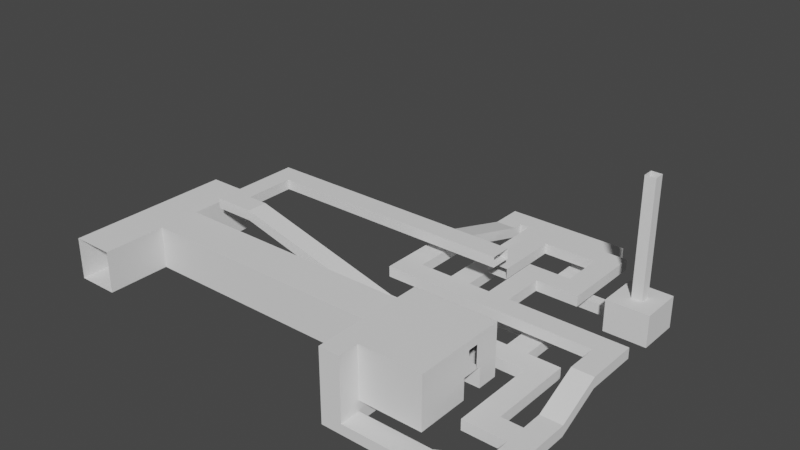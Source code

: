 # Source: Temple.blend  (saved by Blender 3.4.6; exported with 4.5.12 LTS)
import bpy
from mathutils import Matrix  # noqa: F401  (used for matrix-valued properties, if any)

bpy.ops.wm.read_factory_settings(use_empty=True)
scene = bpy.context.scene
scene.name = 'Scene'

# ---- collections
col_collection = bpy.data.collections.new('Collection'); scene.collection.children.link(col_collection)

# ---- world
world_world = bpy.data.worlds.new('World'); scene.world = world_world
world_world.use_nodes = True; world_world.node_tree.nodes.clear()
_N = world_world.node_tree.nodes; _L = world_world.node_tree.links
n0 = _N.new('ShaderNodeOutputWorld'); n0.name = 'World Output'; n0.location = (300, 300)
n1 = _N.new('ShaderNodeBackground'); n1.name = 'Background'; n1.location = (10, 300)
n1.inputs[0].default_value = (0.05088, 0.05088, 0.05088, 1.0)
_L.new(n1.outputs[0], n0.inputs[0])
n0.is_active_output = True
world_world.color = (0.05088, 0.05088, 0.05088)
world_world.use_sun_shadow = False
world_world.sun_shadow_jitter_overblur = 0.0

# ---- meshes
me_cube_001 = bpy.data.meshes.new('Cube.001')
me_cube_001.from_pydata([(-4.0, 1.0, 0.0), (-4.0, -6.0, 0.0), (-4.0, -1.0, 0.0), (-4.0, 3.0, 0.0), (-1.0, 3.0, 0.0), (4.0, -6.0, 0.0), (0.0, 3.0, 0.0), (4.0, 3.0, 0.0), (-1.0, 3.0, 1.0), (0.0, 3.0, 1.0), (-4.0, 1.0, 3.0), (-4.0, -1.0, 3.0), (4.0, 1.0, 0.0), (2.0, 1.0, 0.0), (2.0, -1.0, 0.0), (4.0, -1.0, 0.0), (4.0, 1.0, 2.0), (2.0, 1.0, 2.0), (2.0, -1.0, 2.0), (4.0, -1.0, 2.0), (0.0, -6.0, 0.0), (-1.0, -6.0, 0.0), (-3.0, 1.0, 0.0), (-3.0, -3.0, 0.0), (-4.0, -6.0, 5.0), (-4.0, 3.0, 5.0), (4.0, 3.0, 5.0), (4.0, -6.0, 5.0), (4.0, 0.5, 2.0), (4.0, -0.5, 2.0), (4.0, 0.5, 4.2), (4.0, -0.5, 4.2), (2.9, 0.5, 2.0), (2.9, -0.5, 2.0), (0.0, -6.0, 5.0), (-1.0, -6.0, 5.0), (0.0, -1.0, 5.0), (-1.0, -1.0, 5.0), (-2.0, -3.0, 0.0), (-2.0, -6.0, 0.0), (-2.0, -6.0, 5.0), (-2.0, -3.0, 5.0), (-4.0, -1.5, 5.0), (-2.0, -8.0, 0.0), (-2.0, -8.0, 5.0), (-4.0, -8.0, 0.0), (-4.0, -8.0, 5.0), (-4.0, -6.0, -2.0), (-2.0, -6.0, -2.0), (-2.0, -8.0, -2.0), (-4.0, -8.0, -2.0), (-4.0, -3.0, 0.0), (-4.0, -3.0, -2.0), (-4.0, -3.0, 3.0), (-3.0, -3.0, -2.0), (-2.0, -3.0, -2.0)], [], [(14, 15, 19, 18), (13, 14, 18, 17), (12, 13, 17, 16), (7, 6, 13, 12), (20, 14, 13, 6), (5, 15, 14, 20), (20, 6, 4, 21), (51, 23, 22, 0, 2), (4, 3, 0, 22), (21, 4, 38, 39), (35, 21, 39, 40), (25, 3, 4, 8), (26, 9, 6, 7), (9, 26, 25, 8), (41, 42, 25, 37), (3, 25, 10, 0), (41, 40, 24, 42), (7, 12, 16, 26), (27, 19, 15, 5), (30, 26, 16, 28), (31, 29, 19, 27), (31, 27, 26, 30), (17, 32, 28, 16), (18, 19, 29, 33), (18, 33, 32, 17), (32, 33, 29, 28), (20, 21, 35, 34), (20, 34, 27, 5), (23, 38, 4, 22), (34, 35, 37, 36), (27, 34, 36, 26), (40, 39, 43, 44), (25, 26, 36, 37), (37, 35, 40, 41), (10, 25, 42, 11), (44, 43, 45, 46), (40, 44, 46, 24), (24, 46, 45, 1), (1, 45, 50, 47), (45, 43, 49, 50), (43, 39, 48, 49), (1, 47, 52, 51), (24, 1, 51, 53), (51, 2, 11, 53), (24, 53, 11, 42), (23, 54, 55, 38), (23, 51, 52, 54), (38, 55, 48, 39)])
_uv = me_cube_001.uv_layers.new(name='UVMap')
_uv.uv.foreach_set('vector', [0.0, 0.0, 0.0, 0.0, 0.0, 0.0, 0.0, 0.0, 0.0, 0.0, 0.0, 0.0, 0.0, 0.0, 0.0, 0.0, 0.0, 0.0, 0.0, 0.0, 0.0, 0.0, 0.0, 0.0, 0.0, 0.0, 0.0, 0.0, 0.0, 0.0, 0.0, 0.0, 0.0, 0.0, 0.0, 0.0, 0.0, 0.0, 0.0, 0.0, 0.0, 0.0, 0.0, 0.0, 0.0, 0.0, 0.0, 0.0, 0.0, 0.0, 0.0, 0.0, 0.0, 0.0, 0.0, 0.0, 0.0, 0.0, 0.0, 0.0, 0.0, 0.0, 0.0, 0.0, 0.0, 0.0, 0.0, 0.0, 0.0, 0.0, 0.0, 0.0, 0.0, 0.0, 0.0, 0.0, 0.0, 0.0, 0.0, 0.0, 0.0, 0.0, 0.0, 0.0, 0.0, 0.0, 0.0, 0.0, 0.0, 0.0, 0.0, 0.0, 0.0, 0.0, 0.0, 0.0, 0.0, 0.0, 0.0, 0.0, 0.0, 0.0, 0.0, 0.0, 0.0, 0.0, 0.0, 0.0, 0.0, 0.0, 0.0, 0.0, 0.0, 0.0, 0.0, 0.0, 0.0, 0.0, 0.0, 0.0, 0.0, 0.0, 0.0, 0.0, 0.0, 0.0, 0.0, 0.0, 0.0, 0.0, 0.0, 0.0, 0.0, 0.0, 0.0, 0.0, 0.0, 0.0, 0.0, 0.0, 0.0, 0.0, 0.0, 0.0, 0.0, 0.0, 0.0, 0.0, 0.0, 0.0, 0.0, 0.0, 0.0, 0.0, 0.0, 0.0, 0.0, 0.0, 0.0, 0.0, 0.0, 0.0, 0.0, 0.0, 0.0, 0.0, 0.0, 0.0, 0.0, 0.0, 0.0, 0.0, 0.0, 0.0, 0.0, 0.0, 0.0, 0.0, 0.0, 0.0, 0.0, 0.0, 0.0, 0.0, 0.0, 0.0, 0.0, 0.0, 0.0, 0.0, 0.0, 0.0, 0.0, 0.0, 0.0, 0.0, 0.0, 0.0, 0.0, 0.0, 0.0, 0.0, 0.0, 0.0, 0.0, 0.0, 0.0, 0.0, 0.0, 0.0, 0.0, 0.0, 0.0, 0.0, 0.0, 0.0, 0.0, 0.0, 0.0, 0.0, 0.0, 0.0, 0.0, 0.0, 0.0, 0.0, 0.0, 0.0, 0.0, 0.0, 0.0, 0.0, 0.0, 0.0, 0.0, 0.0, 0.0, 0.0, 0.0, 0.0, 0.0, 0.0, 0.0, 0.0, 0.0, 0.0, 0.0, 0.0, 0.0, 0.0, 0.0, 0.0, 0.0, 0.0, 0.0, 0.0, 0.0, 0.0, 0.0, 0.0, 0.0, 0.0, 0.0, 0.0, 0.0, 0.0, 0.0, 0.0, 0.0, 0.0, 0.0, 0.0, 0.0, 0.0, 0.0, 0.0, 0.0, 0.0, 0.0, 0.0, 0.0, 0.0, 0.0, 0.0, 0.0, 0.0, 0.0, 0.0, 0.0, 0.0, 0.0, 0.0, 0.0, 0.0, 0.0, 0.0, 0.0, 0.0, 0.0, 0.0, 0.0, 0.0, 0.0, 0.0, 0.0, 0.0, 0.0, 0.0, 0.0, 0.0, 0.0, 0.0, 0.0, 0.0, 0.0, 0.0, 0.0, 0.0, 0.0, 0.0, 0.0, 0.0, 0.0, 0.0, 0.0, 0.0, 0.0, 0.0, 0.0, 0.0, 0.0, 0.0, 0.0, 0.0, 0.0, 0.0, 0.0, 0.0, 0.0, 0.0, 0.0, 0.0, 0.0, 0.0, 0.0, 0.0, 0.0, 0.0, 0.0, 0.0, 0.0, 0.0, 0.0, 0.0, 0.0, 0.0, 0.0, 0.0, 0.0, 0.0, 0.0, 0.0, 0.0, 0.0, 0.0, 0.0, 0.0, 0.0, 0.0, 0.0, 0.0, 0.0, 0.0, 0.0, 0.0, 0.0, 0.0, 0.0, 0.0, 0.0, 0.0, 0.0, 0.0, 0.0, 0.0, 0.0])
me_cube_001.update()
me_plane = bpy.data.meshes.new('Plane')
me_plane.from_pydata([(-1.0, 3.0, 0.0), (0.0, 3.0, 0.0), (-1.0, 4.0, 0.0), (0.0, 4.0, 0.0), (0.0, 3.0, 1.0), (0.0, 4.0, 1.0), (-1.0, 3.0, 1.0), (-1.0, 4.0, 1.0), (-1.0, 6.0, 0.0), (0.0, 6.0, 0.0), (0.0, 6.0, 1.0), (-1.0, 6.0, 1.0), (3.0, 4.0, 0.0), (3.0, 4.0, 1.0), (3.0, 6.0, 0.0), (3.0, 6.0, 1.0), (5.0, 4.0, 0.0), (5.0, 4.0, 1.0), (5.0, 6.0, 0.0), (5.0, 6.0, 1.0), (3.0, 9.0, 0.0), (3.0, 9.0, 1.0), (5.0, 9.0, 0.0), (5.0, 9.0, 1.0), (6.0, 4.0, 0.0), (6.0, 4.0, 1.0), (6.0, 6.0, 0.0), (6.0, 6.0, 1.0), (8.0, 4.0, 0.0), (8.0, 4.0, 1.0), (8.0, 6.0, 0.0), (8.0, 6.0, 1.0), (6.0, -2.0, 0.0), (6.0, -2.0, 1.0), (8.0, -2.0, 0.0), (8.0, -2.0, 1.0), (6.0, -4.0, 0.0), (6.0, -4.0, 1.0), (8.0, -4.0, 0.0), (8.0, -4.0, 1.0), (10.0, -2.0, 0.0), (10.0, -2.0, 1.0), (10.0, -4.0, 0.0), (10.0, -4.0, 1.0), (12.0, -2.0, 0.0), (12.0, -2.0, 1.0), (12.0, -4.0, 0.0), (12.0, -4.0, 1.0), (10.0, -6.0, 0.0), (10.0, -6.0, 1.0), (12.0, -6.0, 0.0), (12.0, -6.0, 1.0), (10.0, -8.0, 0.0), (10.0, -8.0, 1.0), (12.0, -8.0, 0.0), (12.0, -8.0, 1.0), (5.0, -6.0, -2.0), (5.0, -6.0, -1.0), (5.0, -8.0, -2.0), (5.0, -8.0, -1.0), (10.0, 0.0, 0.0), (10.0, 0.0, 1.0), (12.0, 0.0, 0.0), (12.0, 0.0, 1.0), (10.0, 4.0, 2.0), (10.0, 4.0, 3.0), (12.0, 4.0, 2.0), (12.0, 4.0, 3.0), (10.0, 7.0, 2.0), (10.0, 7.0, 3.0), (12.0, 7.0, 2.0), (12.0, 7.0, 3.0), (3.0, 11.0, 0.0), (3.0, 11.0, 1.0), (5.0, 11.0, 0.0), (5.0, 11.0, 1.0), (-5.0, 9.0, 0.0), (-5.0, 9.0, 1.0), (-5.0, 11.0, 0.0), (-5.0, 11.0, 1.0), (-7.0, 9.0, 0.0), (-7.0, 9.0, 1.0), (-7.0, 11.0, 0.0), (-7.0, 11.0, 1.0), (-5.0, 4.0, 0.0), (-5.0, 4.0, 1.0), (-5.0, 6.0, 0.0), (-5.0, 6.0, 1.0), (-7.0, 6.0, 0.0), (-7.0, 6.0, 1.0), (-7.0, 4.0, 0.0), (-7.0, 4.0, 1.0), (-9.0, 6.0, 0.0), (-9.0, 6.0, 1.0), (-9.0, 4.0, 0.0), (-9.0, 4.0, 1.0), (-24.0, 6.0, 4.0), (-24.0, 6.0, 5.0), (-24.0, 4.0, 4.0), (-24.0, 4.0, 5.0), (-26.0, 6.0, 4.0), (-26.0, 6.0, 5.0), (-26.0, 4.0, 4.0), (-26.0, 4.0, 5.0), (10.0, 9.0, 2.0), (10.0, 9.0, 3.0), (12.0, 9.0, 2.0), (12.0, 9.0, 3.0), (1.0, 7.0, 2.0), (1.0, 7.0, 3.0), (1.0, 9.0, 2.0), (1.0, 9.0, 3.0), (-1.0, 7.0, 2.0), (-1.0, 7.0, 3.0), (-1.0, 9.0, 2.0), (-1.0, 9.0, 3.0), (1.0, 13.0, 2.0), (1.0, 13.0, 3.0), (-1.0, 14.0, 2.0), (-1.0, 14.0, 3.0), (-8.0, 7.0, 2.0), (-8.0, 7.0, 3.0), (-8.0, 9.0, 2.0), (-8.0, 9.0, 3.0), (1.0, 15.0, 2.0), (1.0, 15.0, 3.0), (-1.0, 15.0, 2.0), (-1.0, 15.0, 3.0), (3.0, 13.0, 2.0), (3.0, 13.0, 3.0), (3.0, 15.0, 2.0), (3.0, 15.0, 3.0), (-10.0, 7.0, 2.0), (-10.0, 7.0, 3.0), (-10.0, 9.0, 2.0), (-10.0, 9.0, 3.0), (-8.0, 16.0, 2.0), (-8.0, 16.0, 3.0), (-10.0, 16.0, 2.0), (-10.0, 16.0, 3.0), (-8.0, 23.0, 0.0), (-8.0, 23.0, 1.0), (-10.0, 23.0, 0.0), (-10.0, 23.0, 1.0), (-8.0, 24.0, 0.0), (-8.0, 24.0, 1.0), (-10.0, 24.0, 0.0), (-10.0, 24.0, 1.0), (-8.0, 26.0, 0.0), (-8.0, 26.0, 1.0), (-10.0, 26.0, 0.0), (-10.0, 26.0, 1.0), (-7.0, 24.0, 0.0), (-7.0, 24.0, 1.0), (-7.0, 26.0, 0.0), (-7.0, 26.0, 1.0), (-5.0, 24.0, 0.0), (-5.0, 24.0, 1.0), (-5.0, 26.0, 0.0), (-5.0, 26.0, 1.0), (5.0, 13.0, 2.0), (5.0, 13.0, 3.0), (5.0, 15.0, 2.0), (5.0, 15.0, 3.0), (3.0, 19.0, 2.0), (3.0, 19.0, 3.0), (5.0, 19.0, 2.0), (5.0, 19.0, 3.0), (3.0, 21.0, 2.0), (3.0, 21.0, 3.0), (5.0, 21.0, 2.0), (5.0, 21.0, 3.0), (-2.0, 19.0, 2.0), (-2.0, 19.0, 3.0), (-2.0, 21.0, 2.0), (-2.0, 21.0, 3.0), (-4.0, 19.0, 2.0), (-4.0, 19.0, 3.0), (-4.0, 21.0, 2.0), (-4.0, 21.0, 3.0), (-2.0, 13.0, 2.0), (-2.0, 13.0, 3.0), (-4.0, 13.0, 2.0), (-4.0, 13.0, 3.0), (0.0, 24.0, 0.0), (0.0, 24.0, 1.0), (0.0, 26.0, 0.0), (0.0, 26.0, 1.0), (2.0, 24.0, 0.0), (2.0, 24.0, 1.0), (2.0, 26.0, 0.0), (2.0, 26.0, 1.0), (0.0, 17.0, 0.0), (0.0, 17.0, 1.0), (2.0, 17.0, 0.0), (2.0, 17.0, 1.0), (0.0, 16.0, 0.0), (0.0, 16.0, 1.0), (2.0, 16.0, 0.0), (2.0, 16.0, 1.0), (7.0, 17.0, 0.0), (7.0, 17.0, 1.0), (7.0, 16.0, 0.0), (7.0, 16.0, 1.0), (-28.0, 6.0, 4.0), (-28.0, 6.0, 5.0), (-28.0, 4.0, 4.0), (-28.0, 4.0, 5.0), (-26.0, 11.0, 4.0), (-26.0, 11.0, 5.0), (-28.0, 11.0, 4.0), (-28.0, 11.0, 5.0), (-26.0, 13.0, 4.0), (-26.0, 13.0, 5.0), (-28.0, 13.0, 4.0), (-28.0, 13.0, 5.0), (-2.0, 11.0, 4.0), (-2.0, 11.0, 5.0), (-2.0, 13.0, 4.0), (-2.0, 13.0, 5.0), (-2.0, -6.0, -2.0), (-2.0, -6.0, -1.0), (-2.0, -8.0, -2.0), (-2.0, -8.0, -1.0)], [], [(0, 1, 3, 2), (3, 1, 4, 5), (5, 4, 6, 7), (2, 7, 6, 0), (2, 3, 9, 8), (7, 2, 84, 85), (9, 3, 12, 14), (5, 7, 11, 10), (9, 10, 11, 8), (5, 10, 15, 13), (3, 5, 13, 12), (10, 9, 14, 15), (13, 15, 19, 17), (14, 18, 22, 20), (14, 12, 16, 18), (12, 13, 17, 16), (18, 16, 24, 26), (23, 21, 73, 75), (15, 14, 20, 21), (19, 15, 21, 23), (18, 19, 23, 22), (25, 27, 31, 29), (16, 17, 25, 24), (17, 19, 27, 25), (19, 18, 26, 27), (28, 29, 31, 30), (27, 26, 30, 31), (26, 24, 28, 30), (29, 28, 34, 35), (32, 33, 37, 36), (28, 24, 32, 34), (25, 29, 35, 33), (24, 25, 33, 32), (36, 37, 39, 38), (34, 32, 36, 38), (38, 39, 43, 42), (33, 35, 39, 37), (40, 42, 46, 44), (34, 38, 42, 40), (35, 34, 40, 41), (39, 35, 41, 43), (45, 44, 46, 47), (40, 44, 62, 60), (43, 41, 45, 47), (43, 47, 51, 49), (51, 50, 54, 55), (47, 46, 50, 51), (42, 43, 49, 48), (46, 42, 48, 50), (52, 53, 55, 54), (50, 48, 52, 54), (53, 52, 58, 59), (49, 51, 55, 53), (58, 56, 220, 222), (49, 53, 59, 57), (48, 49, 57, 56), (52, 48, 56, 58), (60, 62, 66, 64), (41, 40, 60, 61), (45, 41, 61, 63), (44, 45, 63, 62), (64, 66, 70, 68), (61, 60, 64, 65), (63, 61, 65, 67), (62, 63, 67, 66), (71, 69, 105, 107), (65, 64, 68, 69), (67, 65, 69, 71), (66, 67, 71, 70), (73, 72, 74, 75), (21, 20, 76, 77), (20, 22, 74, 72), (22, 23, 75, 74), (20, 72, 78, 76), (73, 21, 77, 79), (72, 73, 79, 78), (81, 80, 82, 83), (76, 78, 82, 80), (82, 78, 156, 152), (79, 77, 81, 83), (83, 153, 157, 79), (82, 152, 153, 83), (77, 76, 86, 87), (2, 8, 86, 84), (8, 11, 87, 86), (11, 7, 85, 87), (80, 81, 89, 88), (80, 88, 86, 76), (81, 77, 87, 89), (85, 84, 90, 91), (91, 90, 94, 95), (85, 91, 89, 87), (84, 86, 88, 90), (93, 95, 99, 97), (89, 91, 95, 93), (88, 89, 93, 92), (90, 88, 92, 94), (96, 97, 101, 100), (92, 93, 97, 96), (94, 92, 96, 98), (95, 94, 98, 99), (100, 101, 209, 208), (98, 96, 100, 102), (99, 98, 102, 103), (97, 99, 103, 101), (105, 104, 106, 107), (70, 71, 107, 106), (68, 70, 106, 104), (68, 104, 110, 108), (111, 109, 113, 115), (69, 68, 108, 109), (105, 69, 109, 111), (104, 105, 111, 110), (115, 113, 121, 123), (109, 108, 112, 113), (108, 110, 114, 112), (114, 110, 116, 118), (118, 116, 124, 126), (111, 115, 119, 117), (115, 114, 118, 119), (110, 111, 117, 116), (121, 120, 132, 133), (113, 112, 120, 121), (112, 114, 122, 120), (114, 115, 123, 122), (124, 125, 127, 126), (119, 118, 126, 127), (117, 119, 127, 125), (125, 124, 130, 131), (131, 130, 164, 165), (117, 125, 131, 129), (116, 117, 129, 128), (124, 116, 128, 130), (133, 132, 134, 135), (120, 122, 134, 132), (123, 135, 139, 137), (123, 121, 133, 135), (139, 138, 142, 143), (135, 134, 138, 139), (122, 123, 137, 136), (134, 122, 136, 138), (142, 140, 144, 146), (138, 136, 140, 142), (136, 137, 141, 140), (137, 139, 143, 141), (145, 147, 151, 149), (140, 141, 145, 144), (141, 143, 147, 145), (143, 142, 146, 147), (148, 149, 151, 150), (147, 146, 150, 151), (146, 144, 148, 150), (145, 149, 155, 153), (153, 155, 159, 157), (144, 145, 153, 152), (149, 148, 154, 155), (148, 144, 152, 154), (158, 156, 184, 186), (78, 79, 157, 156), (154, 152, 156, 158), (155, 154, 158, 159), (160, 161, 163, 162), (130, 128, 160, 162), (128, 129, 161, 160), (129, 131, 163, 161), (164, 166, 170, 168), (162, 163, 167, 166), (130, 162, 166, 164), (163, 131, 165, 167), (169, 168, 170, 171), (164, 168, 174, 172), (167, 165, 169, 171), (166, 167, 171, 170), (174, 175, 179, 178), (165, 164, 172, 173), (169, 165, 173, 175), (168, 169, 175, 174), (177, 176, 178, 179), (172, 174, 178, 176), (176, 177, 183, 182), (175, 173, 177, 179), (177, 173, 181, 183), (173, 172, 180, 181), (172, 176, 182, 180), (185, 187, 191, 189), (159, 158, 186, 187), (157, 159, 187, 185), (156, 157, 185, 184), (188, 189, 191, 190), (185, 189, 195, 193), (186, 184, 188, 190), (187, 186, 190, 191), (193, 195, 199, 197), (184, 185, 193, 192), (188, 184, 192, 194), (189, 188, 194, 195), (196, 197, 199, 198), (192, 193, 197, 196), (194, 192, 196, 198), (194, 198, 202, 200), (198, 199, 203, 202), (195, 194, 200, 201), (199, 195, 201, 203), (205, 207, 206, 204), (102, 100, 204, 206), (103, 102, 206, 207), (101, 103, 207, 205), (209, 211, 215, 213), (101, 205, 211, 209), (205, 204, 210, 211), (204, 100, 208, 210), (212, 213, 215, 214), (209, 213, 219, 217), (210, 208, 212, 214), (211, 210, 214, 215), (208, 209, 217, 216), (212, 208, 216, 218), (213, 212, 218, 219), (56, 57, 221, 220), (57, 59, 223, 221), (59, 58, 222, 223)])
_uv = me_plane.uv_layers.new(name='UVMap')
_uv.uv.foreach_set('vector', [0.08213, 0.7846, 0.08375, 0.7865, 0.07992, 0.7898, 0.0783, 0.7878, 0.1635, 0.9357, 0.1635, 0.9144, 0.172, 0.9144, 0.172, 0.9357, 0.5522, 0.123, 0.5558, 0.1259, 0.5544, 0.1278, 0.5507, 0.1248, 0.1816, 0.9144, 0.1901, 0.9144, 0.1901, 0.9357, 0.1816, 0.9357, 0.0783, 0.7878, 0.07992, 0.7898, 0.07759, 0.7914, 0.07633, 0.789, 0.9793, 0.1864, 0.971, 0.1888, 0.9593, 0.1477, 0.9675, 0.1454, 0.07759, 0.7914, 0.07992, 0.7898, 0.0857, 0.7971, 0.08212, 0.7995, 0.5522, 0.123, 0.5507, 0.1248, 0.5487, 0.1237, 0.55, 0.1214, 0.9906, 0.6065, 0.9991, 0.6065, 0.9991, 0.6172, 0.9906, 0.6172, 0.5522, 0.123, 0.55, 0.1214, 0.5544, 0.114, 0.5577, 0.1163, 0.06373, 0.9144, 0.07227, 0.9144, 0.07227, 0.9464, 0.06373, 0.9464, 0.9991, 0.6065, 0.9906, 0.6065, 0.9906, 0.5745, 0.9991, 0.5745, 0.5577, 0.1163, 0.5544, 0.114, 0.5574, 0.1103, 0.5617, 0.1129, 0.08212, 0.7995, 0.08518, 0.8035, 0.06648, 0.8065, 0.06785, 0.8021, 0.08212, 0.7995, 0.0857, 0.7971, 0.08973, 0.8008, 0.08518, 0.8035, 0.06373, 0.9464, 0.07227, 0.9464, 0.07227, 0.957, 0.06373, 0.957, 0.08518, 0.8035, 0.08973, 0.8008, 0.09809, 0.818, 0.09082, 0.8198, 0.5396, 0.1075, 0.541, 0.1117, 0.5373, 0.1133, 0.5346, 0.1098, 0.9991, 0.5745, 0.9906, 0.5745, 0.9906, 0.5318, 0.9991, 0.5318, 0.5574, 0.1103, 0.5544, 0.114, 0.541, 0.1117, 0.5396, 0.1075, 0.9901, 0.9491, 0.9815, 0.9491, 0.9815, 0.9064, 0.9901, 0.9064, 0.5698, 0.0964, 0.5629, 0.09459, 0.5643, 0.08781, 0.5709, 0.08287, 0.06373, 0.957, 0.07227, 0.957, 0.07227, 0.9891, 0.06373, 0.9891, 0.5617, 0.1129, 0.5574, 0.1103, 0.5629, 0.09459, 0.5698, 0.0964, 0.9815, 0.9491, 0.9901, 0.9491, 0.9901, 0.9811, 0.9815, 0.9811, 0.02694, 0.925, 0.0184, 0.925, 0.0184, 0.9144, 0.02694, 0.9144, 0.9815, 0.9811, 0.9901, 0.9811, 0.9901, 0.9918, 0.9815, 0.9918, 0.09082, 0.8198, 0.09809, 0.818, 0.09896, 0.832, 0.09216, 0.8269, 0.0184, 0.925, 0.02694, 0.925, 0.02694, 0.9997, 0.0184, 0.9997, 0.01787, 0.925, 0.009331, 0.925, 0.009331, 0.9144, 0.01787, 0.9144, 0.09896, 0.832, 0.09809, 0.818, 0.2194, 0.8, 0.2226, 0.8182, 0.5698, 0.0964, 0.5709, 0.08287, 0.6899, 0.09809, 0.6863, 0.1162, 0.01787, 0.9997, 0.009331, 0.9997, 0.009331, 0.925, 0.01787, 0.925, 0.1453, 0.9144, 0.1539, 0.9144, 0.1539, 0.925, 0.1453, 0.925, 0.2226, 0.8182, 0.2194, 0.8, 0.2376, 0.7951, 0.2424, 0.8133, 0.1453, 0.925, 0.1539, 0.925, 0.1539, 0.9464, 0.1453, 0.9464, 0.6863, 0.1162, 0.6899, 0.09809, 0.7107, 0.1038, 0.7047, 0.1222, 0.2262, 0.8571, 0.2547, 0.8536, 0.2538, 0.896, 0.2228, 0.8844, 0.2226, 0.8182, 0.2424, 0.8133, 0.2547, 0.8536, 0.2262, 0.8571, 0.1811, 0.9357, 0.1725, 0.9357, 0.1725, 0.9144, 0.1811, 0.9144, 0.7107, 0.1038, 0.6899, 0.09809, 0.6963, 0.05635, 0.7253, 0.06066, 0.9762, 0.5857, 0.9677, 0.585, 0.9686, 0.5743, 0.9771, 0.5751, 0.2262, 0.8571, 0.2228, 0.8844, 0.1822, 0.8761, 0.1842, 0.8575, 0.7253, 0.06066, 0.6963, 0.05635, 0.6927, 0.02901, 0.7245, 0.01767, 0.7253, 0.06066, 0.7245, 0.01767, 0.8857, 0.003499, 0.8875, 0.05984, 0.98, 0.5432, 0.9715, 0.5424, 0.9725, 0.5318, 0.981, 0.5326, 0.9771, 0.5751, 0.9686, 0.5743, 0.9715, 0.5424, 0.98, 0.5432, 0.1629, 0.9464, 0.1544, 0.9464, 0.1544, 0.9144, 0.1629, 0.9144, 0.2538, 0.896, 0.2547, 0.8536, 0.4159, 0.8544, 0.414, 0.9105, 0.9785, 0.3403, 0.9869, 0.3415, 0.9854, 0.352, 0.977, 0.3508, 0.414, 0.9105, 0.4159, 0.8544, 0.4752, 0.8544, 0.4752, 0.9138, 0.9869, 0.3415, 0.9785, 0.3403, 0.9649, 0.2844, 0.9734, 0.2856, 0.8875, 0.05984, 0.8857, 0.003499, 0.9471, 0.0002642, 0.9471, 0.05984, 0.4752, 0.5347, 0.4159, 0.5347, 0.4159, 0.000267, 0.4752, 0.000267, 0.8875, 0.05984, 0.9471, 0.05984, 0.9471, 0.3807, 0.8875, 0.3807, 0.9785, 0.3538, 0.9869, 0.3526, 0.9734, 0.4084, 0.9649, 0.4096, 0.4752, 0.8544, 0.4159, 0.8544, 0.4159, 0.5347, 0.4752, 0.5347, 0.1842, 0.8575, 0.1822, 0.8761, 0.1158, 0.8706, 0.1139, 0.859, 0.9559, 0.5321, 0.9644, 0.5318, 0.9652, 0.5532, 0.9567, 0.5535, 0.6927, 0.02901, 0.6963, 0.05635, 0.6541, 0.05783, 0.6518, 0.03921, 0.9677, 0.585, 0.9762, 0.5857, 0.9742, 0.607, 0.9657, 0.6062, 0.1139, 0.859, 0.1158, 0.8706, 0.09115, 0.8808, 0.08831, 0.8746, 0.9567, 0.5535, 0.9652, 0.5532, 0.9561, 0.5962, 0.9476, 0.5965, 0.6518, 0.03921, 0.6541, 0.05783, 0.5854, 0.05657, 0.5871, 0.04526, 0.9657, 0.6062, 0.9742, 0.607, 0.981, 0.6505, 0.9725, 0.6497, 0.5633, 0.03554, 0.5606, 0.04154, 0.5546, 0.03826, 0.5576, 0.03257, 0.9476, 0.5965, 0.9561, 0.5962, 0.9577, 0.6389, 0.9492, 0.6392, 0.5871, 0.04526, 0.5854, 0.05657, 0.5606, 0.04154, 0.5633, 0.03554, 0.9725, 0.6497, 0.981, 0.6505, 0.9771, 0.693, 0.9686, 0.6922, 0.9991, 0.7783, 0.9906, 0.7783, 0.9906, 0.7677, 0.9991, 0.7677, 0.03653, 0.9144, 0.04507, 0.9144, 0.04507, 0.9997, 0.03653, 0.9997, 0.06785, 0.8021, 0.06648, 0.8065, 0.06129, 0.8041, 0.06402, 0.8005, 0.9901, 0.9064, 0.9815, 0.9064, 0.9815, 0.8957, 0.9901, 0.8957, 0.06785, 0.8021, 0.06402, 0.8005, 0.06243, 0.7874, 0.06411, 0.7859, 0.5373, 0.1133, 0.541, 0.1117, 0.5373, 0.1277, 0.5357, 0.1261, 0.9906, 0.7783, 0.9991, 0.7783, 0.9991, 0.8637, 0.9906, 0.8637, 0.9815, 0.5745, 0.9901, 0.5745, 0.9901, 0.5852, 0.9815, 0.5852, 0.06411, 0.7859, 0.06243, 0.7874, 0.06156, 0.7857, 0.06303, 0.7841, 0.06156, 0.7857, 0.06243, 0.7874, 0.04494, 0.7917, 0.04351, 0.791, 0.5357, 0.1261, 0.5373, 0.1277, 0.5363, 0.1292, 0.5349, 0.1277, 0.5349, 0.1277, 0.5172, 0.1226, 0.5186, 0.1219, 0.5357, 0.1261, 0.9901, 0.5852, 0.9901, 0.7239, 0.9815, 0.7239, 0.9815, 0.5852, 0.1357, 0.957, 0.1272, 0.957, 0.1272, 0.9144, 0.1357, 0.9144, 0.0783, 0.7878, 0.07633, 0.789, 0.07266, 0.782, 0.07448, 0.781, 0.9906, 0.6172, 0.9991, 0.6172, 0.9991, 0.6599, 0.9906, 0.6599, 0.5487, 0.1237, 0.5507, 0.1248, 0.5468, 0.1324, 0.5449, 0.1314, 0.9901, 0.5745, 0.9815, 0.5745, 0.9815, 0.5318, 0.9901, 0.5318, 0.06303, 0.7841, 0.07161, 0.78, 0.07266, 0.782, 0.06411, 0.7859, 0.5363, 0.1292, 0.5373, 0.1277, 0.5449, 0.1314, 0.5439, 0.1333, 0.9675, 0.1454, 0.9593, 0.1477, 0.9564, 0.1375, 0.9646, 0.1351, 0.9646, 0.1351, 0.9564, 0.1375, 0.9476, 0.1067, 0.9558, 0.1044, 0.5468, 0.1324, 0.5458, 0.1343, 0.5439, 0.1333, 0.5449, 0.1314, 0.07448, 0.781, 0.07266, 0.782, 0.07161, 0.78, 0.07356, 0.779, 0.5409, 0.139, 0.5428, 0.14, 0.5357, 0.1537, 0.5338, 0.1527, 0.5439, 0.1333, 0.5458, 0.1343, 0.5428, 0.14, 0.5409, 0.139, 0.9606, 0.8424, 0.9684, 0.8458, 0.9554, 0.8751, 0.9476, 0.8716, 0.07356, 0.779, 0.07161, 0.78, 0.06885, 0.7741, 0.0708, 0.7732, 0.9606, 0.9475, 0.9684, 0.9509, 0.9597, 0.9704, 0.9519, 0.967, 0.9476, 0.8716, 0.9554, 0.8751, 0.9684, 0.9509, 0.9606, 0.9475, 0.0708, 0.7732, 0.06885, 0.7741, 0.06222, 0.7601, 0.06417, 0.7592, 0.9558, 0.1044, 0.9476, 0.1067, 0.971, 0.0334, 0.9793, 0.03105, 0.09093, 0.9144, 0.09947, 0.9144, 0.09947, 0.9784, 0.09093, 0.9784, 0.06417, 0.7592, 0.06222, 0.7601, 0.06038, 0.7562, 0.06233, 0.7553, 0.9793, 0.03105, 0.971, 0.0334, 0.9652, 0.01287, 0.9734, 0.01053, 0.5338, 0.1527, 0.5357, 0.1537, 0.5337, 0.1575, 0.5318, 0.1565, 0.9815, 0.8845, 0.9901, 0.8845, 0.9901, 0.8952, 0.9815, 0.8952, 0.9686, 0.6922, 0.9771, 0.693, 0.9762, 0.7036, 0.9677, 0.7028, 0.08831, 0.8746, 0.09115, 0.8808, 0.08526, 0.8839, 0.08216, 0.878, 0.08831, 0.8746, 0.08216, 0.878, 0.04521, 0.817, 0.04919, 0.8147, 0.519, 0.09734, 0.5229, 0.09956, 0.5222, 0.1017, 0.5202, 0.1008, 0.9492, 0.6392, 0.9577, 0.6389, 0.9617, 0.7455, 0.9531, 0.7458, 0.5546, 0.03826, 0.5606, 0.04154, 0.5229, 0.09956, 0.519, 0.09734, 0.9901, 0.8845, 0.9815, 0.8845, 0.9815, 0.7778, 0.9901, 0.7778, 0.5202, 0.1008, 0.5222, 0.1017, 0.5144, 0.1022, 0.5139, 0.102, 0.9531, 0.7458, 0.9617, 0.7455, 0.962, 0.7562, 0.9535, 0.7565, 0.04919, 0.8147, 0.04521, 0.817, 0.04647, 0.8134, 0.04855, 0.8125, 0.04647, 0.8134, 0.04521, 0.817, 0.02707, 0.8107, 0.02834, 0.8071, 0.02834, 0.8071, 0.02707, 0.8107, 0.02345, 0.8095, 0.02471, 0.8058, 0.519, 0.09734, 0.5202, 0.1008, 0.5028, 0.1069, 0.5016, 0.1034, 0.9524, 0.4246, 0.9609, 0.4243, 0.9627, 0.4777, 0.9541, 0.478, 0.9901, 0.7778, 0.9815, 0.7778, 0.9815, 0.7245, 0.9901, 0.7245, 0.9563, 0.8312, 0.9648, 0.8308, 0.9652, 0.8415, 0.9567, 0.8418, 0.9535, 0.7565, 0.962, 0.7562, 0.9648, 0.8308, 0.9563, 0.8312, 0.04855, 0.8125, 0.04647, 0.8134, 0.03998, 0.8121, 0.04047, 0.8119, 0.9609, 0.4243, 0.9524, 0.4246, 0.95, 0.3499, 0.9585, 0.3497, 0.9633, 0.499, 0.9548, 0.4993, 0.9545, 0.4886, 0.963, 0.4883, 0.9541, 0.478, 0.9627, 0.4777, 0.963, 0.4883, 0.9545, 0.4886, 0.5016, 0.1034, 0.5028, 0.1069, 0.4993, 0.1081, 0.4981, 0.1046, 0.9548, 0.4993, 0.9633, 0.499, 0.9644, 0.531, 0.9558, 0.5313, 0.1448, 0.957, 0.1363, 0.957, 0.1363, 0.9144, 0.1448, 0.9144, 0.5016, 0.1034, 0.4981, 0.1046, 0.4944, 0.09418, 0.4979, 0.09296, 0.9725, 0.8754, 0.981, 0.8754, 0.981, 0.9075, 0.9725, 0.9075, 0.02345, 0.8095, 0.02707, 0.8107, 0.02329, 0.8216, 0.01966, 0.8203, 0.9855, 0.0002642, 0.994, 0.0008316, 0.9933, 0.01148, 0.9848, 0.01091, 0.04047, 0.8119, 0.03998, 0.8121, 0.04044, 0.8117, 0.04009, 0.8122, 0.5139, 0.102, 0.5143, 0.1024, 0.5137, 0.1107, 0.5125, 0.1106, 0.5139, 0.102, 0.5144, 0.1022, 0.514, 0.1019, 0.5143, 0.1024, 0.9798, 0.08546, 0.9883, 0.08603, 0.994, 0.1613, 0.9855, 0.1607, 0.9848, 0.01091, 0.9933, 0.01148, 0.9883, 0.08603, 0.9798, 0.08546, 0.9585, 0.3497, 0.95, 0.3499, 0.9476, 0.2753, 0.9561, 0.275, 0.04044, 0.8117, 0.03998, 0.8121, 0.03855, 0.8033, 0.03985, 0.8032, 0.04026, 0.7941, 0.03912, 0.7936, 0.04024, 0.7921, 0.04057, 0.7929, 0.03985, 0.8032, 0.03855, 0.8033, 0.03912, 0.7936, 0.04026, 0.7941, 0.9561, 0.275, 0.9476, 0.2753, 0.9558, 0.2003, 0.9644, 0.2, 0.5125, 0.1106, 0.5137, 0.1107, 0.5141, 0.1196, 0.513, 0.1201, 0.5141, 0.1215, 0.5144, 0.1207, 0.5142, 0.1212, 0.5146, 0.121, 0.9644, 0.2, 0.9558, 0.2003, 0.9555, 0.1896, 0.964, 0.1893, 0.513, 0.1201, 0.5141, 0.1196, 0.5144, 0.1207, 0.5141, 0.1215, 0.9855, 0.1607, 0.994, 0.1613, 0.9933, 0.1719, 0.9848, 0.1714, 0.9991, 0.6711, 0.9906, 0.6711, 0.9906, 0.6604, 0.9991, 0.6604, 0.9848, 0.1714, 0.9933, 0.1719, 0.9926, 0.1826, 0.984, 0.182, 0.04057, 0.7929, 0.04024, 0.7921, 0.04078, 0.7927, 0.04039, 0.7924, 0.5141, 0.1215, 0.5146, 0.121, 0.5166, 0.121, 0.5172, 0.1226, 0.5172, 0.1226, 0.5166, 0.121, 0.5172, 0.1203, 0.5186, 0.1219, 0.5136, 0.1228, 0.5141, 0.1215, 0.5172, 0.1226, 0.5168, 0.1239, 0.9906, 0.6711, 0.9991, 0.6711, 0.9991, 0.6924, 0.9906, 0.6924, 0.04078, 0.7927, 0.04024, 0.7921, 0.04351, 0.791, 0.04284, 0.7926, 0.04343, 0.7933, 0.04494, 0.7917, 0.04874, 0.7958, 0.04849, 0.7955, 0.9875, 0.3499, 0.996, 0.3499, 0.996, 0.4887, 0.9875, 0.4887, 0.04284, 0.7926, 0.04351, 0.791, 0.04494, 0.7917, 0.04343, 0.7933, 0.9906, 0.6924, 0.9991, 0.6924, 0.9991, 0.7031, 0.9906, 0.7031, 0.9725, 0.9181, 0.981, 0.9181, 0.981, 0.9288, 0.9725, 0.9288, 0.01966, 0.8203, 0.02329, 0.8216, 0.02203, 0.8252, 0.0184, 0.824, 0.9725, 0.9075, 0.981, 0.9075, 0.981, 0.9181, 0.9725, 0.9181, 0.4979, 0.09296, 0.4944, 0.09418, 0.4932, 0.09069, 0.4967, 0.08947, 0.005154, 0.8153, 0.003891, 0.8189, 0.0002632, 0.8176, 0.001526, 0.814, 0.9725, 0.9288, 0.981, 0.9288, 0.981, 0.9715, 0.9725, 0.9715, 0.01966, 0.8203, 0.0184, 0.824, 0.003891, 0.8189, 0.005154, 0.8153, 0.4932, 0.09069, 0.4944, 0.09418, 0.4805, 0.09905, 0.4793, 0.09556, 0.0728, 0.9784, 0.08133, 0.9784, 0.08133, 0.9891, 0.0728, 0.9891, 0.005154, 0.8153, 0.001526, 0.814, 0.007833, 0.7959, 0.01146, 0.7971, 0.4793, 0.09556, 0.4805, 0.09905, 0.477, 0.1003, 0.4758, 0.09678, 0.9725, 0.9715, 0.981, 0.9715, 0.981, 0.9822, 0.9725, 0.9822, 0.08133, 0.925, 0.0728, 0.925, 0.0728, 0.9144, 0.08133, 0.9144, 0.1181, 0.9144, 0.1267, 0.9144, 0.1267, 0.9677, 0.1181, 0.9677, 0.477, 0.1003, 0.4805, 0.09905, 0.4866, 0.1165, 0.4831, 0.1177, 0.08133, 0.9784, 0.0728, 0.9784, 0.0728, 0.925, 0.08133, 0.925, 0.0456, 0.9784, 0.05413, 0.9784, 0.05413, 0.9891, 0.0456, 0.9891, 0.01146, 0.7971, 0.007833, 0.7959, 0.009094, 0.7923, 0.01272, 0.7935, 0.05413, 0.9784, 0.0456, 0.9784, 0.0456, 0.9144, 0.05413, 0.9144, 0.4831, 0.1177, 0.4866, 0.1165, 0.4878, 0.12, 0.4843, 0.1212, 0.4878, 0.12, 0.4866, 0.1165, 0.5075, 0.1092, 0.5087, 0.1127, 0.08186, 0.9144, 0.0904, 0.9144, 0.0904, 0.9784, 0.08186, 0.9784, 0.01146, 0.7971, 0.01272, 0.7935, 0.03448, 0.8011, 0.03322, 0.8047, 0.5223, 0.1179, 0.5221, 0.1182, 0.5227, 0.1179, 0.5231, 0.1174, 0.9906, 0.7031, 0.9991, 0.7031, 0.9991, 0.7565, 0.9906, 0.7565, 0.5186, 0.1219, 0.5172, 0.1203, 0.5221, 0.1182, 0.5223, 0.1179, 0.1176, 0.9677, 0.1091, 0.9677, 0.1091, 0.9144, 0.1176, 0.9144, 0.008802, 0.925, 0.0002642, 0.925, 0.0002642, 0.9144, 0.008802, 0.9144, 0.5223, 0.1179, 0.5231, 0.1174, 0.5305, 0.1152, 0.5305, 0.1156, 0.04849, 0.7955, 0.04874, 0.7958, 0.04952, 0.7964, 0.0491, 0.7958, 0.9906, 0.7565, 0.9991, 0.7565, 0.9991, 0.7671, 0.9906, 0.7671, 0.5305, 0.1156, 0.5305, 0.1152, 0.5318, 0.1146, 0.5316, 0.1155, 0.036, 0.9997, 0.02746, 0.9997, 0.02746, 0.925, 0.036, 0.925, 0.04952, 0.7964, 0.04874, 0.7958, 0.05706, 0.7982, 0.05706, 0.7986, 0.0002642, 0.925, 0.008802, 0.925, 0.008802, 0.9997, 0.0002642, 0.9997, 0.05466, 0.9144, 0.0632, 0.9144, 0.0632, 0.925, 0.05466, 0.925, 0.036, 0.925, 0.02746, 0.925, 0.02746, 0.9144, 0.036, 0.9144, 0.05706, 0.7986, 0.05706, 0.7982, 0.05827, 0.7982, 0.05846, 0.7992, 0.05706, 0.7986, 0.05846, 0.7992, 0.05719, 0.8028, 0.05601, 0.803, 0.05466, 0.925, 0.0632, 0.925, 0.0632, 0.9891, 0.05466, 0.9891, 0.1085, 0.9784, 0.09999, 0.9784, 0.09999, 0.9144, 0.1085, 0.9144, 0.5318, 0.1146, 0.5305, 0.1152, 0.5294, 0.1109, 0.5306, 0.1111, 0.9906, 0.8749, 0.9906, 0.8643, 0.9991, 0.8643, 0.9991, 0.8749, 0.06233, 0.7553, 0.06038, 0.7562, 0.05946, 0.7542, 0.06141, 0.7533, 0.9734, 0.01053, 0.9652, 0.01287, 0.9622, 0.002609, 0.9705, 0.0002632, 0.5318, 0.1565, 0.5337, 0.1575, 0.5327, 0.1594, 0.5308, 0.1585, 0.5204, 0.1506, 0.5194, 0.1525, 0.5175, 0.1515, 0.5185, 0.1496, 0.5318, 0.1565, 0.5308, 0.1585, 0.5194, 0.1525, 0.5204, 0.1506, 0.9906, 0.8749, 0.9991, 0.8749, 0.9991, 0.939, 0.9906, 0.939, 0.05946, 0.7542, 0.06038, 0.7562, 0.0487, 0.7617, 0.04778, 0.7598, 0.9725, 0.8642, 0.981, 0.8642, 0.981, 0.8749, 0.9725, 0.8749, 0.5204, 0.1506, 0.5185, 0.1496, 0.5333, 0.121, 0.5352, 0.122, 0.04778, 0.7598, 0.0487, 0.7617, 0.04675, 0.7626, 0.04583, 0.7607, 0.9906, 0.939, 0.9991, 0.939, 0.9991, 0.9496, 0.9906, 0.9496, 0.996, 0.3494, 0.9875, 0.3494, 0.9875, 0.1893, 0.996, 0.1893, 0.04675, 0.7626, 0.0487, 0.7617, 0.06249, 0.7909, 0.06055, 0.7918, 0.981, 0.8642, 0.9725, 0.8642, 0.9725, 0.7041, 0.981, 0.7041, 0.9649, 0.4096, 0.9734, 0.4084, 0.9869, 0.5035, 0.9785, 0.5047, 0.8875, 0.3807, 0.9471, 0.3807, 0.9471, 0.9168, 0.8875, 0.9168, 0.9734, 0.2856, 0.9649, 0.2844, 0.9785, 0.1893, 0.9869, 0.1905])
me_plane.update()
me_cube_002 = bpy.data.meshes.new('Cube.002')
me_cube_002.from_pydata([(-2.0, -2.0, 0.0), (-2.0, 2.0, 0.0), (2.0, -2.0, 0.0), (2.0, 2.0, 0.0), (-2.0, 1.0, 0.0), (-2.0, 0.0, 0.0), (-2.0, 0.0, 0.8), (-2.0, 1.0, 0.8), (-2.0, -2.0, 3.0), (-2.0, 2.0, 3.0), (2.0, -2.0, 3.0), (2.0, 2.0, 3.0), (-0.5, 0.5, 3.0), (0.5, 0.5, 3.0), (0.5, -0.5, 3.0), (-0.5, -0.5, 3.0), (-0.5, 0.5, 14.0), (0.5, 0.5, 14.0), (0.5, -0.5, 14.0), (-0.5, -0.5, 14.0), (-1.0, 1.0, 0.0), (-1.0, 0.0, 0.0)], [], [(0, 2, 10, 8), (2, 3, 11, 10), (3, 1, 9, 11), (1, 4, 7, 9), (0, 8, 6, 5), (6, 8, 9, 7), (11, 9, 12, 13), (10, 11, 13, 14), (8, 15, 12, 9), (8, 10, 14, 15), (12, 15, 19, 16), (14, 13, 17, 18), (15, 14, 18, 19), (13, 12, 16, 17), (4, 5, 21, 20), (4, 1, 3, 20), (2, 0, 5, 21), (2, 21, 20, 3)])
_uv = me_cube_002.uv_layers.new(name='UVMap')
_uv.uv.foreach_set('vector', [0.0, 0.0, 0.0, 0.0, 0.0, 0.0, 0.0, 0.0, 0.0, 0.0, 0.0, 0.0, 0.0, 0.0, 0.0, 0.0, 0.0, 0.0, 0.0, 0.0, 0.0, 0.0, 0.0, 0.0, 0.0, 0.0, 0.0, 0.0, 0.0, 0.0, 0.0, 0.0, 0.0, 0.0, 0.0, 0.0, 0.0, 0.0, 0.0, 0.0, 0.0, 0.0, 0.0, 0.0, 0.0, 0.0, 0.0, 0.0, 0.0, 0.0, 0.0, 0.0, 0.0, 0.0, 0.0, 0.0, 0.0, 0.0, 0.0, 0.0, 0.0, 0.0, 0.0, 0.0, 0.0, 0.0, 0.0, 0.0, 0.0, 0.0, 0.0, 0.0, 0.0, 0.0, 0.0, 0.0, 0.0, 0.0, 0.0, 0.0, 0.0, 0.0, 0.0, 0.0, 0.0, 0.0, 0.0, 0.0, 0.0, 0.0, 0.0, 0.0, 0.0, 0.0, 0.0, 0.0, 0.0, 0.0, 0.0, 0.0, 0.0, 0.0, 0.0, 0.0, 0.0, 0.0, 0.0, 0.0, 0.0, 0.0, 0.0, 0.0, 0.0, 0.0, 0.0, 0.0, 0.0, 0.0, 0.0, 0.0, 0.0, 0.0, 0.0, 0.0, 0.0, 0.0, 0.0, 0.0, 0.0, 0.0, 0.0, 0.0, 0.0, 0.0, 0.0, 0.0, 0.0, 0.0, 0.0, 0.0, 0.0, 0.0, 0.0, 0.0])
me_cube_002.update()
me_plane_001 = bpy.data.meshes.new('Plane.001')
me_plane_001.from_pydata([(-18.0, -2.0, 0.0), (6.6, -2.0, 0.0), (-18.0, 2.0, 0.0), (6.6, 2.0, 0.0), (-18.0, 2.0, 4.0), (6.6, 2.0, 4.0), (-18.0, -2.0, 4.0), (6.6, -2.0, 4.0), (-22.0, -2.0, 0.0), (-22.0, 2.0, 0.0), (-22.0, 2.0, 4.0), (-22.0, -2.0, 4.0), (-18.0, -8.0, 0.0), (-18.0, -8.0, 4.0), (-22.0, -8.0, 0.0), (-22.0, -8.0, 4.0), (-18.0, 8.0, 0.0), (-18.0, 8.0, 4.0), (-22.0, 8.0, 0.0), (-22.0, 8.0, 4.0)], [], [(0, 1, 3, 2), (2, 3, 5, 4), (4, 5, 7, 6), (0, 6, 7, 1), (0, 2, 9, 8), (4, 6, 11, 10), (8, 11, 15, 14), (10, 9, 18, 19), (9, 10, 11, 8), (11, 6, 13, 15), (6, 0, 12, 13), (0, 8, 14, 12), (9, 2, 16, 18), (4, 10, 19, 17), (2, 4, 17, 16)])
_uv = me_plane_001.uv_layers.new(name='UVMap')
_uv.uv.foreach_set('vector', [0.0, 0.0, 1.0, 0.0, 1.0, 1.0, 0.0, 1.0, 0.0, 1.0, 1.0, 1.0, 1.0, 1.0, 0.0, 1.0, 0.0, 1.0, 1.0, 1.0, 1.0, 1.0, 0.0, 1.0, 0.0, 0.0, 0.0, 1.0, 1.0, 1.0, 1.0, 0.0, 0.0, 0.0, 0.0, 1.0, 0.0, 1.0, 0.0, 0.0, 0.0, 1.0, 0.0, 1.0, 0.0, 1.0, 0.0, 1.0, 0.0, 0.0, 0.0, 1.0, 0.0, 1.0, 0.0, 0.0, 0.0, 1.0, 0.0, 1.0, 0.0, 1.0, 0.0, 1.0, 0.0, 1.0, 0.0, 1.0, 0.0, 1.0, 0.0, 0.0, 0.0, 1.0, 0.0, 1.0, 0.0, 1.0, 0.0, 1.0, 0.0, 1.0, 0.0, 0.0, 0.0, 0.0, 0.0, 1.0, 0.0, 0.0, 0.0, 0.0, 0.0, 0.0, 0.0, 0.0, 0.0, 1.0, 0.0, 1.0, 0.0, 1.0, 0.0, 1.0, 0.0, 1.0, 0.0, 1.0, 0.0, 1.0, 0.0, 1.0, 0.0, 1.0, 0.0, 1.0, 0.0, 1.0, 0.0, 1.0])
me_plane_001.update()
me_cylinder = bpy.data.meshes.new('Cylinder')
me_cylinder.from_pydata([(-0.5, 1.464, 3.681e-07), (0.5, 1.464, 1.936e-07), (-0.5, 1.436, -0.2856), (0.5, 1.436, -0.2856), (-0.5, 1.352, -0.5602), (0.5, 1.352, -0.5602), (-0.5, 1.217, -0.8133), (0.5, 1.217, -0.8133), (-0.5, 1.035, -1.035), (0.5, 1.035, -1.035), (-0.5, 0.8133, -1.217), (0.5, 0.8133, -1.217), (-0.5, 0.5602, -1.352), (0.5, 0.5602, -1.352), (-0.5, 0.2856, -1.436), (0.5, 0.2856, -1.436), (-0.5, -1.579e-08, -1.464), (0.5, 3.776e-07, -1.464), (-0.5, -0.2856, -1.436), (0.5, -0.2856, -1.436), (-0.5, -0.5602, -1.352), (0.5, -0.5602, -1.352), (-0.5, -0.8133, -1.217), (0.5, -0.8133, -1.217), (-0.5, -1.035, -1.035), (0.5, -1.035, -1.035), (-0.5, -1.217, -0.8133), (0.5, -1.217, -0.8133), (-0.5, -1.352, -0.5602), (0.5, -1.352, -0.5602), (-0.5, -1.436, -0.2856), (0.5, -1.436, -0.2856), (-0.5, -1.464, -6.817e-08), (0.5, -1.464, -1.554e-07), (-0.5, -1.436, 0.2856), (0.5, -1.436, 0.2856), (-0.5, -1.352, 0.5602), (0.5, -1.352, 0.5602), (-0.5, -1.217, 0.8133), (0.5, -1.217, 0.8133), (-0.5, -1.035, 1.035), (0.5, -1.035, 1.035), (-0.5, -0.8133, 1.217), (0.5, -0.8133, 1.217), (-0.5, -0.5602, 1.352), (0.5, -0.5602, 1.352), (-0.5, -0.2856, 1.436), (0.5, -0.2856, 1.436), (-0.5, -4.092e-07, 1.464), (0.5, -1.579e-08, 1.464), (-0.5, 0.2856, 1.436), (0.5, 0.2856, 1.436), (-0.5, 0.5602, 1.352), (0.5, 0.5602, 1.352), (-0.5, 0.8133, 1.217), (0.5, 0.8133, 1.217), (-0.5, 1.035, 1.035), (0.5, 1.035, 1.035), (-0.5, 1.217, 0.8133), (0.5, 1.217, 0.8133), (-0.5, 1.352, 0.5602), (0.5, 1.352, 0.5602), (-0.5, 1.436, 0.2856), (0.5, 1.436, 0.2856), (-0.4758, 1.462, -0.02404), (0.4758, 1.462, -0.02404), (0.4758, 1.438, -0.2616), (-0.4758, 1.438, -0.2616), (-0.4758, 1.341, -0.5815), (0.4758, 1.341, -0.5815), (0.4758, 1.229, -0.792), (-0.4758, 1.229, -0.792), (-0.4758, 1.016, -1.05), (0.4758, 1.016, -1.05), (0.4758, 0.832, -1.202), (-0.4758, 0.832, -1.202), (-0.4758, 0.5371, -1.36), (0.4758, 0.5371, -1.36), (0.4758, 0.3087, -1.429), (-0.4758, 0.3087, -1.429), (-0.4758, -0.02404, -1.462), (0.4758, -0.02404, -1.462), (0.4758, -0.2616, -1.438), (-0.4758, -0.2616, -1.438), (-0.4758, -0.5815, -1.341), (0.4758, -0.5815, -1.341), (0.4758, -0.792, -1.229), (-0.4758, -0.792, -1.229), (-0.4758, -1.05, -1.016), (0.4758, -1.05, -1.016), (0.4758, -1.202, -0.832), (-0.4758, -1.202, -0.832), (-0.4758, -1.36, -0.5371), (0.4758, -1.36, -0.5371), (0.4758, -1.429, -0.3087), (-0.4758, -1.429, -0.3087), (-0.4758, -1.462, 0.02404), (0.4758, -1.462, 0.02404), (0.4758, -1.438, 0.2616), (-0.4758, -1.438, 0.2616), (-0.4758, -1.341, 0.5815), (0.4758, -1.341, 0.5815), (0.4758, -1.229, 0.792), (-0.4758, -1.229, 0.792), (-0.4758, -1.016, 1.05), (0.4758, -1.016, 1.05), (0.4758, -0.832, 1.202), (-0.4758, -0.832, 1.202), (-0.4758, -0.5371, 1.36), (0.4758, -0.5371, 1.36), (0.4758, -0.3087, 1.429), (-0.4758, -0.3087, 1.429), (-0.4758, 0.02404, 1.462), (0.4758, 0.02404, 1.462), (0.4758, 0.2616, 1.438), (-0.4758, 0.2616, 1.438), (-0.4758, 0.5815, 1.341), (0.4758, 0.5815, 1.341), (0.4758, 0.792, 1.229), (-0.4758, 0.792, 1.229), (-0.4758, 1.05, 1.016), (0.4758, 1.05, 1.016), (0.4758, 1.202, 0.832), (-0.4758, 1.202, 0.832), (-0.4758, 1.36, 0.5371), (0.4758, 1.36, 0.5371), (0.4758, 1.429, 0.3087), (-0.4758, 1.429, 0.3087), (-0.4758, 2.245, -0.1012), (0.4758, 2.245, -0.1012), (-0.4758, 2.222, -0.3387), (0.4758, 2.222, -0.3387), (0.4758, 2.035, -0.9526), (-0.4758, 2.035, -0.9526), (-0.4758, 1.923, -1.163), (0.4758, 1.923, -1.163), (0.4758, 1.516, -1.659), (-0.4758, 1.516, -1.659), (-0.4758, 1.331, -1.81), (0.4758, 1.331, -1.81), (0.4758, 0.7656, -2.113), (-0.4758, 0.7656, -2.113), (-0.4758, 0.5372, -2.182), (0.4758, 0.5372, -2.182), (0.4758, -0.1012, -2.245), (-0.4758, -0.1012, -2.245), (-0.4758, -0.3387, -2.222), (0.4758, -0.3387, -2.222), (0.4758, -0.9526, -2.035), (-0.4758, -0.9526, -2.035), (-0.4758, -1.163, -1.923), (0.4758, -1.163, -1.923), (0.4758, -1.659, -1.516), (-0.4758, -1.659, -1.516), (-0.4758, -1.81, -1.331), (0.4758, -1.81, -1.331), (0.4758, -2.113, -0.7656), (-0.4758, -2.113, -0.7656), (-0.4758, -2.182, -0.5372), (0.4758, -2.182, -0.5372), (0.4758, -2.245, 0.1012), (-0.4758, -2.245, 0.1012), (-0.4758, -2.222, 0.3387), (0.4758, -2.222, 0.3387), (0.4758, -2.035, 0.9526), (-0.4758, -2.035, 0.9526), (-0.4758, -1.923, 1.163), (0.4758, -1.923, 1.163), (0.4758, -1.516, 1.659), (-0.4758, -1.516, 1.659), (-0.4758, -1.331, 1.81), (0.4758, -1.331, 1.81), (0.4758, -0.7656, 2.113), (-0.4758, -0.7656, 2.113), (-0.4758, -0.5372, 2.182), (0.4758, -0.5372, 2.182), (0.4758, 0.1012, 2.245), (-0.4758, 0.1012, 2.245), (-0.4758, 0.3387, 2.222), (0.4758, 0.3387, 2.222), (0.4758, 0.9526, 2.035), (-0.4758, 0.9526, 2.035), (-0.4758, 1.163, 1.923), (0.4758, 1.163, 1.923), (0.4758, 1.659, 1.516), (-0.4758, 1.659, 1.516), (-0.4758, 1.81, 1.331), (0.4758, 1.81, 1.331), (0.4758, 2.113, 0.7656), (-0.4758, 2.113, 0.7656), (-0.4758, 2.182, 0.5372), (0.4758, 2.182, 0.5372), (-0.4303, -1.045, 1.086), (0.4303, -1.045, 1.086), (0.4303, -1.487, 1.624), (-0.4303, -1.487, 1.624), (-0.4303, 1.507, -0.0285), (0.4303, 1.507, -0.0285), (0.4303, 2.2, -0.09673), (-0.4303, 2.2, -0.09673), (-0.4303, 0.603, 1.381), (0.4303, 0.603, 1.381), (0.4303, 0.9311, 1.995), (-0.4303, 0.9311, 1.995), (-0.4303, 0.5503, -1.403), (0.4303, 0.5503, -1.403), (0.4303, 0.7524, -2.069), (-0.4303, 0.7524, -2.069), (-0.4303, -1.403, -0.5503), (0.4303, -1.403, -0.5503), (0.4303, -2.069, -0.7524), (-0.4303, -2.069, -0.7524), (-0.4303, -0.0285, -1.507), (0.4303, -0.0285, -1.507), (0.4303, -0.09673, -2.2), (-0.4303, -0.09673, -2.2), (-0.4303, 1.086, 1.045), (0.4303, 1.086, 1.045), (0.4303, 1.624, 1.487), (-0.4303, 1.624, 1.487), (-0.4303, 1.381, -0.603), (0.4303, 1.381, -0.603), (0.4303, 1.995, -0.9311), (-0.4303, 1.995, -0.9311), (-0.4303, -0.5503, 1.403), (0.4303, -0.5503, 1.403), (0.4303, -0.7524, 2.069), (-0.4303, -0.7524, 2.069), (-0.4303, -1.507, 0.0285), (0.4303, -1.507, 0.0285), (0.4303, -2.2, 0.09673), (-0.4303, -2.2, 0.09673), (-0.4303, -0.603, -1.381), (0.4303, -0.603, -1.381), (0.4303, -0.9311, -1.995), (-0.4303, -0.9311, -1.995), (-0.4303, 1.403, 0.5503), (0.4303, 1.403, 0.5503), (0.4303, 2.069, 0.7524), (-0.4303, 2.069, 0.7524), (-0.4303, 1.045, -1.086), (0.4303, 1.045, -1.086), (0.4303, 1.487, -1.624), (-0.4303, 1.487, -1.624), (-0.4303, 0.0285, 1.507), (0.4303, 0.0285, 1.507), (0.4303, 0.09673, 2.2), (-0.4303, 0.09673, 2.2), (-0.4303, -1.381, 0.603), (0.4303, -1.381, 0.603), (0.4303, -1.995, 0.9311), (-0.4303, -1.995, 0.9311), (-0.4303, -1.086, -1.045), (0.4303, -1.086, -1.045), (0.4303, -1.624, -1.487), (-0.4303, -1.624, -1.487), (0.4303, -0.8961, 1.208), (-0.4303, -0.8961, 1.208), (-0.4303, -1.338, 1.746), (0.4303, -1.338, 1.746), (-0.4303, 1.488, -0.2207), (0.4303, 1.488, -0.2207), (-0.4303, 2.181, -0.2889), (0.4303, 2.181, -0.2889), (0.4303, 0.7733, 1.29), (-0.4303, 0.7733, 1.29), (-0.4303, 1.101, 1.904), (0.4303, 1.101, 1.904), (0.4303, 0.3655, -1.459), (-0.4303, 0.3655, -1.459), (-0.4303, 0.5675, -2.125), (0.4303, 0.5675, -2.125), (0.4303, -1.459, -0.3655), (-0.4303, -1.459, -0.3655), (-0.4303, -2.125, -0.5675), (0.4303, -2.125, -0.5675), (0.4303, -0.2207, -1.488), (-0.4303, -0.2207, -1.488), (-0.4303, -0.2889, -2.181), (0.4303, -0.2889, -2.181), (0.4303, 1.208, 0.8961), (-0.4303, 1.208, 0.8961), (-0.4303, 1.746, 1.338), (0.4303, 1.746, 1.338), (0.4303, 1.29, -0.7733), (-0.4303, 1.29, -0.7733), (-0.4303, 1.904, -1.101), (0.4303, 1.904, -1.101), (0.4303, -0.3655, 1.459), (-0.4303, -0.3655, 1.459), (-0.4303, -0.5675, 2.125), (0.4303, -0.5675, 2.125), (0.4303, -1.488, 0.2207), (-0.4303, -1.488, 0.2207), (-0.4303, -2.181, 0.2889), (0.4303, -2.181, 0.2889), (0.4303, -0.7733, -1.29), (-0.4303, -0.7733, -1.29), (-0.4303, -1.101, -1.904), (0.4303, -1.101, -1.904), (0.4303, 1.459, 0.3655), (-0.4303, 1.459, 0.3655), (-0.4303, 2.125, 0.5675), (0.4303, 2.125, 0.5675), (0.4303, 0.8961, -1.208), (-0.4303, 0.8961, -1.208), (-0.4303, 1.338, -1.746), (0.4303, 1.338, -1.746), (0.4303, 0.2207, 1.488), (-0.4303, 0.2207, 1.488), (-0.4303, 0.2889, 2.181), (0.4303, 0.2889, 2.181), (0.4303, -1.29, 0.7733), (-0.4303, -1.29, 0.7733), (-0.4303, -1.904, 1.101), (0.4303, -1.904, 1.101), (0.4303, -1.208, -0.8961), (-0.4303, -1.208, -0.8961), (-0.4303, -1.746, -1.338), (0.4303, -1.746, -1.338)], [], [(118, 119, 182, 183), (2, 3, 5, 4), (65, 66, 131, 129), (6, 7, 9, 8), (201, 202, 267, 264), (10, 11, 13, 12), (117, 118, 183, 180), (14, 15, 17, 16), (67, 64, 128, 130), (18, 19, 21, 20), (78, 79, 142, 143), (22, 23, 25, 24), (119, 116, 181, 182), (26, 27, 29, 28), (240, 241, 304, 305), (30, 31, 33, 32), (77, 78, 143, 140), (34, 35, 37, 36), (253, 254, 319, 316), (38, 39, 41, 40), (79, 76, 141, 142), (42, 43, 45, 44), (90, 91, 154, 155), (46, 47, 49, 48), (203, 200, 265, 266), (50, 51, 53, 52), (89, 90, 155, 152), (54, 55, 57, 56), (91, 88, 153, 154), (58, 59, 61, 60), (3, 1, 63, 61, 59, 57, 55, 53, 51, 49, 47, 45, 43, 41, 39, 37, 35, 33, 31, 29, 27, 25, 23, 21, 19, 17, 15, 13, 11, 9, 7, 5), (102, 103, 166, 167), (62, 63, 1, 0), (0, 2, 4, 6, 8, 10, 12, 14, 16, 18, 20, 22, 24, 26, 28, 30, 32, 34, 36, 38, 40, 42, 44, 46, 48, 50, 52, 54, 56, 58, 60, 62), (0, 1, 65, 64), (1, 3, 66, 65), (3, 2, 67, 66), (2, 0, 64, 67), (4, 5, 69, 68), (5, 7, 70, 69), (7, 6, 71, 70), (6, 4, 68, 71), (8, 9, 73, 72), (9, 11, 74, 73), (11, 10, 75, 74), (10, 8, 72, 75), (12, 13, 77, 76), (13, 15, 78, 77), (15, 14, 79, 78), (14, 12, 76, 79), (16, 17, 81, 80), (17, 19, 82, 81), (19, 18, 83, 82), (18, 16, 80, 83), (20, 21, 85, 84), (21, 23, 86, 85), (23, 22, 87, 86), (22, 20, 84, 87), (24, 25, 89, 88), (25, 27, 90, 89), (27, 26, 91, 90), (26, 24, 88, 91), (28, 29, 93, 92), (29, 31, 94, 93), (31, 30, 95, 94), (30, 28, 92, 95), (32, 33, 97, 96), (33, 35, 98, 97), (35, 34, 99, 98), (34, 32, 96, 99), (36, 37, 101, 100), (37, 39, 102, 101), (39, 38, 103, 102), (38, 36, 100, 103), (40, 41, 105, 104), (41, 43, 106, 105), (43, 42, 107, 106), (42, 40, 104, 107), (44, 45, 109, 108), (45, 47, 110, 109), (47, 46, 111, 110), (46, 44, 108, 111), (48, 49, 113, 112), (49, 51, 114, 113), (51, 50, 115, 114), (50, 48, 112, 115), (52, 53, 117, 116), (53, 55, 118, 117), (55, 54, 119, 118), (54, 52, 116, 119), (56, 57, 121, 120), (57, 59, 122, 121), (59, 58, 123, 122), (58, 56, 120, 123), (60, 61, 125, 124), (61, 63, 126, 125), (63, 62, 127, 126), (62, 60, 124, 127), (128, 129, 131, 130), (133, 132, 135, 134), (137, 136, 139, 138), (141, 140, 143, 142), (145, 144, 147, 146), (149, 148, 151, 150), (153, 152, 155, 154), (157, 156, 159, 158), (161, 160, 163, 162), (165, 164, 167, 166), (169, 168, 171, 170), (173, 172, 175, 174), (177, 176, 179, 178), (181, 180, 183, 182), (185, 184, 187, 186), (189, 188, 191, 190), (107, 104, 169, 170), (66, 67, 130, 131), (105, 106, 171, 168), (214, 215, 278, 279), (106, 107, 170, 171), (95, 92, 157, 158), (93, 94, 159, 156), (255, 252, 317, 318), (94, 95, 158, 159), (83, 80, 145, 146), (200, 201, 264, 265), (81, 82, 147, 144), (213, 214, 279, 276), (123, 120, 185, 186), (82, 83, 146, 147), (71, 68, 133, 134), (121, 122, 187, 184), (252, 253, 316, 317), (69, 70, 135, 132), (122, 123, 186, 187), (111, 108, 173, 174), (70, 71, 134, 135), (109, 110, 175, 172), (215, 212, 277, 278), (110, 111, 174, 175), (99, 96, 161, 162), (97, 98, 163, 160), (226, 227, 290, 291), (98, 99, 162, 163), (87, 84, 149, 150), (212, 213, 276, 277), (85, 86, 151, 148), (225, 226, 291, 288), (127, 124, 189, 190), (86, 87, 150, 151), (75, 72, 137, 138), (125, 126, 191, 188), (227, 224, 289, 290), (73, 74, 139, 136), (126, 127, 190, 191), (115, 112, 177, 178), (74, 75, 138, 139), (113, 114, 179, 176), (238, 239, 302, 303), (114, 115, 178, 179), (103, 100, 165, 166), (101, 102, 167, 164), (224, 225, 288, 289), (104, 105, 193, 192), (105, 168, 194, 193), (168, 169, 195, 194), (169, 104, 192, 195), (64, 65, 197, 196), (65, 129, 198, 197), (129, 128, 199, 198), (128, 64, 196, 199), (116, 117, 201, 200), (117, 180, 202, 201), (180, 181, 203, 202), (181, 116, 200, 203), (76, 77, 205, 204), (77, 140, 206, 205), (140, 141, 207, 206), (141, 76, 204, 207), (92, 93, 209, 208), (93, 156, 210, 209), (156, 157, 211, 210), (157, 92, 208, 211), (80, 81, 213, 212), (81, 144, 214, 213), (144, 145, 215, 214), (145, 80, 212, 215), (120, 121, 217, 216), (121, 184, 218, 217), (184, 185, 219, 218), (185, 120, 216, 219), (68, 69, 221, 220), (69, 132, 222, 221), (132, 133, 223, 222), (133, 68, 220, 223), (108, 109, 225, 224), (109, 172, 226, 225), (172, 173, 227, 226), (173, 108, 224, 227), (96, 97, 229, 228), (97, 160, 230, 229), (160, 161, 231, 230), (161, 96, 228, 231), (84, 85, 233, 232), (85, 148, 234, 233), (148, 149, 235, 234), (149, 84, 232, 235), (124, 125, 237, 236), (125, 188, 238, 237), (188, 189, 239, 238), (189, 124, 236, 239), (72, 73, 241, 240), (73, 136, 242, 241), (136, 137, 243, 242), (137, 72, 240, 243), (112, 113, 245, 244), (113, 176, 246, 245), (176, 177, 247, 246), (177, 112, 244, 247), (100, 101, 249, 248), (101, 164, 250, 249), (164, 165, 251, 250), (165, 100, 248, 251), (88, 89, 253, 252), (89, 152, 254, 253), (152, 153, 255, 254), (153, 88, 252, 255), (257, 256, 259, 258), (260, 261, 263, 262), (265, 264, 267, 266), (269, 268, 271, 270), (273, 272, 275, 274), (277, 276, 279, 278), (281, 280, 283, 282), (285, 284, 287, 286), (289, 288, 291, 290), (293, 292, 295, 294), (297, 296, 299, 298), (301, 300, 303, 302), (305, 304, 307, 306), (309, 308, 311, 310), (313, 312, 315, 314), (317, 316, 319, 318), (254, 255, 318, 319), (243, 240, 305, 306), (202, 203, 266, 267), (241, 242, 307, 304), (228, 229, 292, 293), (242, 243, 306, 307), (231, 228, 293, 294), (229, 230, 295, 292), (216, 217, 280, 281), (230, 231, 294, 295), (219, 216, 281, 282), (217, 218, 283, 280), (204, 205, 268, 269), (218, 219, 282, 283), (207, 204, 269, 270), (244, 245, 308, 309), (205, 206, 271, 268), (192, 193, 256, 257), (247, 244, 309, 310), (206, 207, 270, 271), (195, 192, 257, 258), (245, 246, 311, 308), (232, 233, 296, 297), (193, 194, 259, 256), (246, 247, 310, 311), (235, 232, 297, 298), (194, 195, 258, 259), (233, 234, 299, 296), (220, 221, 284, 285), (234, 235, 298, 299), (223, 220, 285, 286), (221, 222, 287, 284), (208, 209, 272, 273), (222, 223, 286, 287), (211, 208, 273, 274), (248, 249, 312, 313), (209, 210, 275, 272), (196, 197, 261, 260), (251, 248, 313, 314), (210, 211, 274, 275), (199, 196, 260, 262), (249, 250, 315, 312), (236, 237, 300, 301), (197, 198, 263, 261), (250, 251, 314, 315), (239, 236, 301, 302), (198, 199, 262, 263), (237, 238, 303, 300)])
_uv = me_cylinder.uv_layers.new(name='UVMap')
_uv.uv.foreach_set('vector', [0.1589, 0.9879, 0.1589, 0.5121, 0.1589, 0.5121, 0.1589, 0.9879, 0.9688, 0.5, 0.9688, 1.0, 0.9375, 1.0, 0.9375, 0.5, 0.9974, 0.9879, 0.9714, 0.9879, 0.9714, 0.9879, 0.9974, 0.9879, 0.9062, 0.5, 0.9062, 1.0, 0.875, 1.0, 0.875, 0.5, 0.1849, 0.9651, 0.1849, 0.9651, 0.1849, 0.9651, 0.1849, 0.9651, 0.8438, 0.5, 0.8438, 1.0, 0.8125, 1.0, 0.8125, 0.5, 0.1849, 0.9879, 0.1589, 0.9879, 0.1589, 0.9879, 0.1849, 0.9879, 0.7812, 0.5, 0.7812, 1.0, 0.75, 1.0, 0.75, 0.5, 0.9714, 0.5121, 0.9974, 0.5121, 0.9974, 0.5121, 0.9714, 0.5121, 0.7188, 0.5, 0.7188, 1.0, 0.6875, 1.0, 0.6875, 0.5, 0.7839, 0.9879, 0.7839, 0.5121, 0.7839, 0.5121, 0.7839, 0.9879, 0.6562, 0.5, 0.6562, 1.0, 0.625, 1.0, 0.625, 0.5, 0.1589, 0.5121, 0.1849, 0.5121, 0.1849, 0.5121, 0.1589, 0.5121, 0.5938, 0.5, 0.5938, 1.0, 0.5625, 1.0, 0.5625, 0.5, 0.8724, 0.5349, 0.8724, 0.9651, 0.8724, 0.9651, 0.8724, 0.5349, 0.5312, 0.5, 0.5312, 1.0, 0.5, 1.0, 0.5, 0.5, 0.8099, 0.9879, 0.7839, 0.9879, 0.7839, 0.9879, 0.8099, 0.9879, 0.4688, 0.5, 0.4688, 1.0, 0.4375, 1.0, 0.4375, 0.5, 0.6224, 0.9651, 0.6224, 0.9651, 0.6224, 0.9651, 0.6224, 0.9651, 0.4062, 0.5, 0.4062, 1.0, 0.375, 1.0, 0.375, 0.5, 0.7839, 0.5121, 0.8099, 0.5121, 0.8099, 0.5121, 0.7839, 0.5121, 0.3438, 0.5, 0.3438, 1.0, 0.3125, 1.0, 0.3125, 0.5, 0.5964, 0.9879, 0.5964, 0.5121, 0.5964, 0.5121, 0.5964, 0.9879, 0.2812, 0.5, 0.2812, 1.0, 0.25, 1.0, 0.25, 0.5, 0.1849, 0.5349, 0.1849, 0.5349, 0.1849, 0.5349, 0.1849, 0.5349, 0.2188, 0.5, 0.2188, 1.0, 0.1875, 1.0, 0.1875, 0.5, 0.6224, 0.9879, 0.5964, 0.9879, 0.5964, 0.9879, 0.6224, 0.9879, 0.1562, 0.5, 0.1562, 1.0, 0.125, 1.0, 0.125, 0.5, 0.5964, 0.5121, 0.6224, 0.5121, 0.6224, 0.5121, 0.5964, 0.5121, 0.09375, 0.5, 0.09375, 1.0, 0.0625, 1.0, 0.0625, 0.5, 0.2968, 0.4854, 0.25, 0.49, 0.2032, 0.4854, 0.1582, 0.4717, 0.1167, 0.4496, 0.08029, 0.4197, 0.05045, 0.3833, 0.02827, 0.3418, 0.01461, 0.2968, 0.01, 0.25, 0.01461, 0.2032, 0.02827, 0.1582, 0.05045, 0.1167, 0.08029, 0.08029, 0.1167, 0.05045, 0.1582, 0.02827, 0.2032, 0.01461, 0.25, 0.01, 0.2968, 0.01461, 0.3418, 0.02827, 0.3833, 0.05045, 0.4197, 0.08029, 0.4496, 0.1167, 0.4717, 0.1582, 0.4854, 0.2032, 0.49, 0.25, 0.4854, 0.2968, 0.4717, 0.3418, 0.4496, 0.3833, 0.4197, 0.4197, 0.3833, 0.4496, 0.3418, 0.4717, 0.4089, 0.9879, 0.4089, 0.5121, 0.4089, 0.5121, 0.4089, 0.9879, 0.03125, 0.5, 0.03125, 1.0, 0.0, 1.0, 0.0, 0.5, 0.75, 0.49, 0.7968, 0.4854, 0.8418, 0.4717, 0.8833, 0.4496, 0.9197, 0.4197, 0.9496, 0.3833, 0.9717, 0.3418, 0.9854, 0.2968, 0.99, 0.25, 0.9854, 0.2032, 0.9717, 0.1582, 0.9496, 0.1167, 0.9197, 0.08029, 0.8833, 0.05045, 0.8418, 0.02827, 0.7968, 0.01461, 0.75, 0.01, 0.7032, 0.01461, 0.6582, 0.02827, 0.6167, 0.05045, 0.5803, 0.08029, 0.5504, 0.1167, 0.5283, 0.1582, 0.5146, 0.2032, 0.51, 0.25, 0.5146, 0.2968, 0.5283, 0.3418, 0.5504, 0.3833, 0.5803, 0.4197, 0.6167, 0.4496, 0.6582, 0.4717, 0.7032, 0.4854, 1.0, 0.5, 1.0, 1.0, 0.9974, 0.9879, 0.9974, 0.5121, 1.0, 1.0, 0.9688, 1.0, 0.9714, 0.9879, 0.9974, 0.9879, 0.9688, 1.0, 0.9688, 0.5, 0.9714, 0.5121, 0.9714, 0.9879, 0.9688, 0.5, 1.0, 0.5, 0.9974, 0.5121, 0.9714, 0.5121, 0.9375, 0.5, 0.9375, 1.0, 0.9349, 0.9879, 0.9349, 0.5121, 0.9375, 1.0, 0.9062, 1.0, 0.9089, 0.9879, 0.9349, 0.9879, 0.9062, 1.0, 0.9062, 0.5, 0.9089, 0.5121, 0.9089, 0.9879, 0.9062, 0.5, 0.9375, 0.5, 0.9349, 0.5121, 0.9089, 0.5121, 0.875, 0.5, 0.875, 1.0, 0.8724, 0.9879, 0.8724, 0.5121, 0.875, 1.0, 0.8438, 1.0, 0.8464, 0.9879, 0.8724, 0.9879, 0.8438, 1.0, 0.8438, 0.5, 0.8464, 0.5121, 0.8464, 0.9879, 0.8438, 0.5, 0.875, 0.5, 0.8724, 0.5121, 0.8464, 0.5121, 0.8125, 0.5, 0.8125, 1.0, 0.8099, 0.9879, 0.8099, 0.5121, 0.8125, 1.0, 0.7812, 1.0, 0.7839, 0.9879, 0.8099, 0.9879, 0.7812, 1.0, 0.7812, 0.5, 0.7839, 0.5121, 0.7839, 0.9879, 0.7812, 0.5, 0.8125, 0.5, 0.8099, 0.5121, 0.7839, 0.5121, 0.75, 0.5, 0.75, 1.0, 0.7474, 0.9879, 0.7474, 0.5121, 0.75, 1.0, 0.7188, 1.0, 0.7214, 0.9879, 0.7474, 0.9879, 0.7188, 1.0, 0.7188, 0.5, 0.7214, 0.5121, 0.7214, 0.9879, 0.7188, 0.5, 0.75, 0.5, 0.7474, 0.5121, 0.7214, 0.5121, 0.6875, 0.5, 0.6875, 1.0, 0.6849, 0.9879, 0.6849, 0.5121, 0.6875, 1.0, 0.6562, 1.0, 0.6589, 0.9879, 0.6849, 0.9879, 0.6562, 1.0, 0.6562, 0.5, 0.6589, 0.5121, 0.6589, 0.9879, 0.6562, 0.5, 0.6875, 0.5, 0.6849, 0.5121, 0.6589, 0.5121, 0.625, 0.5, 0.625, 1.0, 0.6224, 0.9879, 0.6224, 0.5121, 0.625, 1.0, 0.5938, 1.0, 0.5964, 0.9879, 0.6224, 0.9879, 0.5938, 1.0, 0.5938, 0.5, 0.5964, 0.5121, 0.5964, 0.9879, 0.5938, 0.5, 0.625, 0.5, 0.6224, 0.5121, 0.5964, 0.5121, 0.5625, 0.5, 0.5625, 1.0, 0.5599, 0.9879, 0.5599, 0.5121, 0.5625, 1.0, 0.5312, 1.0, 0.5339, 0.9879, 0.5599, 0.9879, 0.5312, 1.0, 0.5312, 0.5, 0.5339, 0.5121, 0.5339, 0.9879, 0.5312, 0.5, 0.5625, 0.5, 0.5599, 0.5121, 0.5339, 0.5121, 0.5, 0.5, 0.5, 1.0, 0.4974, 0.9879, 0.4974, 0.5121, 0.5, 1.0, 0.4688, 1.0, 0.4714, 0.9879, 0.4974, 0.9879, 0.4688, 1.0, 0.4688, 0.5, 0.4714, 0.5121, 0.4714, 0.9879, 0.4688, 0.5, 0.5, 0.5, 0.4974, 0.5121, 0.4714, 0.5121, 0.4375, 0.5, 0.4375, 1.0, 0.4349, 0.9879, 0.4349, 0.5121, 0.4375, 1.0, 0.4062, 1.0, 0.4089, 0.9879, 0.4349, 0.9879, 0.4062, 1.0, 0.4062, 0.5, 0.4089, 0.5121, 0.4089, 0.9879, 0.4062, 0.5, 0.4375, 0.5, 0.4349, 0.5121, 0.4089, 0.5121, 0.375, 0.5, 0.375, 1.0, 0.3724, 0.9879, 0.3724, 0.5121, 0.375, 1.0, 0.3438, 1.0, 0.3464, 0.9879, 0.3724, 0.9879, 0.3438, 1.0, 0.3438, 0.5, 0.3464, 0.5121, 0.3464, 0.9879, 0.3438, 0.5, 0.375, 0.5, 0.3724, 0.5121, 0.3464, 0.5121, 0.3125, 0.5, 0.3125, 1.0, 0.3099, 0.9879, 0.3099, 0.5121, 0.3125, 1.0, 0.2812, 1.0, 0.2839, 0.9879, 0.3099, 0.9879, 0.2812, 1.0, 0.2812, 0.5, 0.2839, 0.5121, 0.2839, 0.9879, 0.2812, 0.5, 0.3125, 0.5, 0.3099, 0.5121, 0.2839, 0.5121, 0.25, 0.5, 0.25, 1.0, 0.2474, 0.9879, 0.2474, 0.5121, 0.25, 1.0, 0.2188, 1.0, 0.2214, 0.9879, 0.2474, 0.9879, 0.2188, 1.0, 0.2188, 0.5, 0.2214, 0.5121, 0.2214, 0.9879, 0.2188, 0.5, 0.25, 0.5, 0.2474, 0.5121, 0.2214, 0.5121, 0.1875, 0.5, 0.1875, 1.0, 0.1849, 0.9879, 0.1849, 0.5121, 0.1875, 1.0, 0.1562, 1.0, 0.1589, 0.9879, 0.1849, 0.9879, 0.1562, 1.0, 0.1562, 0.5, 0.1589, 0.5121, 0.1589, 0.9879, 0.1562, 0.5, 0.1875, 0.5, 0.1849, 0.5121, 0.1589, 0.5121, 0.125, 0.5, 0.125, 1.0, 0.1224, 0.9879, 0.1224, 0.5121, 0.125, 1.0, 0.09375, 1.0, 0.09638, 0.9879, 0.1224, 0.9879, 0.09375, 1.0, 0.09375, 0.5, 0.09638, 0.5121, 0.09638, 0.9879, 0.09375, 0.5, 0.125, 0.5, 0.1224, 0.5121, 0.09638, 0.5121, 0.0625, 0.5, 0.0625, 1.0, 0.05987, 0.9879, 0.05987, 0.5121, 0.0625, 1.0, 0.03125, 1.0, 0.03388, 0.9879, 0.05987, 0.9879, 0.03125, 1.0, 0.03125, 0.5, 0.03388, 0.5121, 0.03388, 0.9879, 0.03125, 0.5, 0.0625, 0.5, 0.05987, 0.5121, 0.03388, 0.5121, 0.9974, 0.5121, 0.9974, 0.9879, 0.9714, 0.9879, 0.9714, 0.5121, 0.9349, 0.5121, 0.9349, 0.9879, 0.9089, 0.9879, 0.9089, 0.5121, 0.8724, 0.5121, 0.8724, 0.9879, 0.8464, 0.9879, 0.8464, 0.5121, 0.8099, 0.5121, 0.8099, 0.9879, 0.7839, 0.9879, 0.7839, 0.5121, 0.7474, 0.5121, 0.7474, 0.9879, 0.7214, 0.9879, 0.7214, 0.5121, 0.6849, 0.5121, 0.6849, 0.9879, 0.6589, 0.9879, 0.6589, 0.5121, 0.6224, 0.5121, 0.6224, 0.9879, 0.5964, 0.9879, 0.5964, 0.5121, 0.5599, 0.5121, 0.5599, 0.9879, 0.5339, 0.9879, 0.5339, 0.5121, 0.4974, 0.5121, 0.4974, 0.9879, 0.4714, 0.9879, 0.4714, 0.5121, 0.4349, 0.5121, 0.4349, 0.9879, 0.4089, 0.9879, 0.4089, 0.5121, 0.3724, 0.5121, 0.3724, 0.9879, 0.3464, 0.9879, 0.3464, 0.5121, 0.3099, 0.5121, 0.3099, 0.9879, 0.2839, 0.9879, 0.2839, 0.5121, 0.2474, 0.5121, 0.2474, 0.9879, 0.2214, 0.9879, 0.2214, 0.5121, 0.1849, 0.5121, 0.1849, 0.9879, 0.1589, 0.9879, 0.1589, 0.5121, 0.1224, 0.5121, 0.1224, 0.9879, 0.09638, 0.9879, 0.09638, 0.5121, 0.05987, 0.5121, 0.05987, 0.9879, 0.03388, 0.9879, 0.03388, 0.5121, 0.3464, 0.5121, 0.3724, 0.5121, 0.3724, 0.5121, 0.3464, 0.5121, 0.9714, 0.9879, 0.9714, 0.5121, 0.9714, 0.5121, 0.9714, 0.9879, 0.3724, 0.9879, 0.3464, 0.9879, 0.3464, 0.9879, 0.3724, 0.9879, 0.7474, 0.9651, 0.7474, 0.5349, 0.7474, 0.5349, 0.7474, 0.9651, 0.3464, 0.9879, 0.3464, 0.5121, 0.3464, 0.5121, 0.3464, 0.9879, 0.5339, 0.5121, 0.5599, 0.5121, 0.5599, 0.5121, 0.5339, 0.5121, 0.5599, 0.9879, 0.5339, 0.9879, 0.5339, 0.9879, 0.5599, 0.9879, 0.6224, 0.5349, 0.6224, 0.5349, 0.6224, 0.5349, 0.6224, 0.5349, 0.5339, 0.9879, 0.5339, 0.5121, 0.5339, 0.5121, 0.5339, 0.9879, 0.7214, 0.5121, 0.7474, 0.5121, 0.7474, 0.5121, 0.7214, 0.5121, 0.1849, 0.5349, 0.1849, 0.9651, 0.1849, 0.9651, 0.1849, 0.5349, 0.7474, 0.9879, 0.7214, 0.9879, 0.7214, 0.9879, 0.7474, 0.9879, 0.7474, 0.9651, 0.7474, 0.9651, 0.7474, 0.9651, 0.7474, 0.9651, 0.09638, 0.5121, 0.1224, 0.5121, 0.1224, 0.5121, 0.09638, 0.5121, 0.7214, 0.9879, 0.7214, 0.5121, 0.7214, 0.5121, 0.7214, 0.9879, 0.9089, 0.5121, 0.9349, 0.5121, 0.9349, 0.5121, 0.9089, 0.5121, 0.1224, 0.9879, 0.09638, 0.9879, 0.09638, 0.9879, 0.1224, 0.9879, 0.6224, 0.5349, 0.6224, 0.9651, 0.6224, 0.9651, 0.6224, 0.5349, 0.9349, 0.9879, 0.9089, 0.9879, 0.9089, 0.9879, 0.9349, 0.9879, 0.09638, 0.9879, 0.09638, 0.5121, 0.09638, 0.5121, 0.09638, 0.9879, 0.2839, 0.5121, 0.3099, 0.5121, 0.3099, 0.5121, 0.2839, 0.5121, 0.9089, 0.9879, 0.9089, 0.5121, 0.9089, 0.5121, 0.9089, 0.9879, 0.3099, 0.9879, 0.2839, 0.9879, 0.2839, 0.9879, 0.3099, 0.9879, 0.7474, 0.5349, 0.7474, 0.5349, 0.7474, 0.5349, 0.7474, 0.5349, 0.2839, 0.9879, 0.2839, 0.5121, 0.2839, 0.5121, 0.2839, 0.9879, 0.4714, 0.5121, 0.4974, 0.5121, 0.4974, 0.5121, 0.4714, 0.5121, 0.4974, 0.9879, 0.4714, 0.9879, 0.4714, 0.9879, 0.4974, 0.9879, 0.3099, 0.9651, 0.3099, 0.5349, 0.3099, 0.5349, 0.3099, 0.9651, 0.4714, 0.9879, 0.4714, 0.5121, 0.4714, 0.5121, 0.4714, 0.9879, 0.6589, 0.5121, 0.6849, 0.5121, 0.6849, 0.5121, 0.6589, 0.5121, 0.7474, 0.5349, 0.7474, 0.9651, 0.7474, 0.9651, 0.7474, 0.5349, 0.6849, 0.9879, 0.6589, 0.9879, 0.6589, 0.9879, 0.6849, 0.9879, 0.3099, 0.9651, 0.3099, 0.9651, 0.3099, 0.9651, 0.3099, 0.9651, 0.03388, 0.5121, 0.05987, 0.5121, 0.05987, 0.5121, 0.03388, 0.5121, 0.6589, 0.9879, 0.6589, 0.5121, 0.6589, 0.5121, 0.6589, 0.9879, 0.8464, 0.5121, 0.8724, 0.5121, 0.8724, 0.5121, 0.8464, 0.5121, 0.05987, 0.9879, 0.03388, 0.9879, 0.03388, 0.9879, 0.05987, 0.9879, 0.3099, 0.5349, 0.3099, 0.5349, 0.3099, 0.5349, 0.3099, 0.5349, 0.8724, 0.9879, 0.8464, 0.9879, 0.8464, 0.9879, 0.8724, 0.9879, 0.03388, 0.9879, 0.03388, 0.5121, 0.03388, 0.5121, 0.03388, 0.9879, 0.2214, 0.5121, 0.2474, 0.5121, 0.2474, 0.5121, 0.2214, 0.5121, 0.8464, 0.9879, 0.8464, 0.5121, 0.8464, 0.5121, 0.8464, 0.9879, 0.2474, 0.9879, 0.2214, 0.9879, 0.2214, 0.9879, 0.2474, 0.9879, 0.05987, 0.9651, 0.05987, 0.5349, 0.05987, 0.5349, 0.05987, 0.9651, 0.2214, 0.9879, 0.2214, 0.5121, 0.2214, 0.5121, 0.2214, 0.9879, 0.4089, 0.5121, 0.4349, 0.5121, 0.4349, 0.5121, 0.4089, 0.5121, 0.4349, 0.9879, 0.4089, 0.9879, 0.4089, 0.9879, 0.4349, 0.9879, 0.3099, 0.5349, 0.3099, 0.9651, 0.3099, 0.9651, 0.3099, 0.5349, 0.3724, 0.5121, 0.3724, 0.9879, 0.3724, 0.9651, 0.3724, 0.5349, 0.3724, 0.9879, 0.3724, 0.9879, 0.3724, 0.9651, 0.3724, 0.9651, 0.3724, 0.9879, 0.3724, 0.5121, 0.3724, 0.5349, 0.3724, 0.9651, 0.3724, 0.5121, 0.3724, 0.5121, 0.3724, 0.5349, 0.3724, 0.5349, 0.9974, 0.5121, 0.9974, 0.9879, 0.9974, 0.9651, 0.9974, 0.5349, 0.9974, 0.9879, 0.9974, 0.9879, 0.9974, 0.9651, 0.9974, 0.9651, 0.9974, 0.9879, 0.9974, 0.5121, 0.9974, 0.5349, 0.9974, 0.9651, 0.9974, 0.5121, 0.9974, 0.5121, 0.9974, 0.5349, 0.9974, 0.5349, 0.1849, 0.5121, 0.1849, 0.9879, 0.1849, 0.9651, 0.1849, 0.5349, 0.1849, 0.9879, 0.1849, 0.9879, 0.1849, 0.9651, 0.1849, 0.9651, 0.1849, 0.9879, 0.1849, 0.5121, 0.1849, 0.5349, 0.1849, 0.9651, 0.1849, 0.5121, 0.1849, 0.5121, 0.1849, 0.5349, 0.1849, 0.5349, 0.8099, 0.5121, 0.8099, 0.9879, 0.8099, 0.9651, 0.8099, 0.5349, 0.8099, 0.9879, 0.8099, 0.9879, 0.8099, 0.9651, 0.8099, 0.9651, 0.8099, 0.9879, 0.8099, 0.5121, 0.8099, 0.5349, 0.8099, 0.9651, 0.8099, 0.5121, 0.8099, 0.5121, 0.8099, 0.5349, 0.8099, 0.5349, 0.5599, 0.5121, 0.5599, 0.9879, 0.5599, 0.9651, 0.5599, 0.5349, 0.5599, 0.9879, 0.5599, 0.9879, 0.5599, 0.9651, 0.5599, 0.9651, 0.5599, 0.9879, 0.5599, 0.5121, 0.5599, 0.5349, 0.5599, 0.9651, 0.5599, 0.5121, 0.5599, 0.5121, 0.5599, 0.5349, 0.5599, 0.5349, 0.7474, 0.5121, 0.7474, 0.9879, 0.7474, 0.9651, 0.7474, 0.5349, 0.7474, 0.9879, 0.7474, 0.9879, 0.7474, 0.9651, 0.7474, 0.9651, 0.7474, 0.9879, 0.7474, 0.5121, 0.7474, 0.5349, 0.7474, 0.9651, 0.7474, 0.5121, 0.7474, 0.5121, 0.7474, 0.5349, 0.7474, 0.5349, 0.1224, 0.5121, 0.1224, 0.9879, 0.1224, 0.9651, 0.1224, 0.5349, 0.1224, 0.9879, 0.1224, 0.9879, 0.1224, 0.9651, 0.1224, 0.9651, 0.1224, 0.9879, 0.1224, 0.5121, 0.1224, 0.5349, 0.1224, 0.9651, 0.1224, 0.5121, 0.1224, 0.5121, 0.1224, 0.5349, 0.1224, 0.5349, 0.9349, 0.5121, 0.9349, 0.9879, 0.9349, 0.9651, 0.9349, 0.5349, 0.9349, 0.9879, 0.9349, 0.9879, 0.9349, 0.9651, 0.9349, 0.9651, 0.9349, 0.9879, 0.9349, 0.5121, 0.9349, 0.5349, 0.9349, 0.9651, 0.9349, 0.5121, 0.9349, 0.5121, 0.9349, 0.5349, 0.9349, 0.5349, 0.3099, 0.5121, 0.3099, 0.9879, 0.3099, 0.9651, 0.3099, 0.5349, 0.3099, 0.9879, 0.3099, 0.9879, 0.3099, 0.9651, 0.3099, 0.9651, 0.3099, 0.9879, 0.3099, 0.5121, 0.3099, 0.5349, 0.3099, 0.9651, 0.3099, 0.5121, 0.3099, 0.5121, 0.3099, 0.5349, 0.3099, 0.5349, 0.4974, 0.5121, 0.4974, 0.9879, 0.4974, 0.9651, 0.4974, 0.5349, 0.4974, 0.9879, 0.4974, 0.9879, 0.4974, 0.9651, 0.4974, 0.9651, 0.4974, 0.9879, 0.4974, 0.5121, 0.4974, 0.5349, 0.4974, 0.9651, 0.4974, 0.5121, 0.4974, 0.5121, 0.4974, 0.5349, 0.4974, 0.5349, 0.6849, 0.5121, 0.6849, 0.9879, 0.6849, 0.9651, 0.6849, 0.5349, 0.6849, 0.9879, 0.6849, 0.9879, 0.6849, 0.9651, 0.6849, 0.9651, 0.6849, 0.9879, 0.6849, 0.5121, 0.6849, 0.5349, 0.6849, 0.9651, 0.6849, 0.5121, 0.6849, 0.5121, 0.6849, 0.5349, 0.6849, 0.5349, 0.05987, 0.5121, 0.05987, 0.9879, 0.05987, 0.9651, 0.05987, 0.5349, 0.05987, 0.9879, 0.05987, 0.9879, 0.05987, 0.9651, 0.05987, 0.9651, 0.05987, 0.9879, 0.05987, 0.5121, 0.05987, 0.5349, 0.05987, 0.9651, 0.05987, 0.5121, 0.05987, 0.5121, 0.05987, 0.5349, 0.05987, 0.5349, 0.8724, 0.5121, 0.8724, 0.9879, 0.8724, 0.9651, 0.8724, 0.5349, 0.8724, 0.9879, 0.8724, 0.9879, 0.8724, 0.9651, 0.8724, 0.9651, 0.8724, 0.9879, 0.8724, 0.5121, 0.8724, 0.5349, 0.8724, 0.9651, 0.8724, 0.5121, 0.8724, 0.5121, 0.8724, 0.5349, 0.8724, 0.5349, 0.2474, 0.5121, 0.2474, 0.9879, 0.2474, 0.9651, 0.2474, 0.5349, 0.2474, 0.9879, 0.2474, 0.9879, 0.2474, 0.9651, 0.2474, 0.9651, 0.2474, 0.9879, 0.2474, 0.5121, 0.2474, 0.5349, 0.2474, 0.9651, 0.2474, 0.5121, 0.2474, 0.5121, 0.2474, 0.5349, 0.2474, 0.5349, 0.4349, 0.5121, 0.4349, 0.9879, 0.4349, 0.9651, 0.4349, 0.5349, 0.4349, 0.9879, 0.4349, 0.9879, 0.4349, 0.9651, 0.4349, 0.9651, 0.4349, 0.9879, 0.4349, 0.5121, 0.4349, 0.5349, 0.4349, 0.9651, 0.4349, 0.5121, 0.4349, 0.5121, 0.4349, 0.5349, 0.4349, 0.5349, 0.6224, 0.5121, 0.6224, 0.9879, 0.6224, 0.9651, 0.6224, 0.5349, 0.6224, 0.9879, 0.6224, 0.9879, 0.6224, 0.9651, 0.6224, 0.9651, 0.6224, 0.9879, 0.6224, 0.5121, 0.6224, 0.5349, 0.6224, 0.9651, 0.6224, 0.5121, 0.6224, 0.5121, 0.6224, 0.5349, 0.6224, 0.5349, 0.3724, 0.5349, 0.3724, 0.9651, 0.3724, 0.9651, 0.3724, 0.5349, 0.9974, 0.5349, 0.9974, 0.9651, 0.9974, 0.9651, 0.9974, 0.5349, 0.1849, 0.5349, 0.1849, 0.9651, 0.1849, 0.9651, 0.1849, 0.5349, 0.8099, 0.5349, 0.8099, 0.9651, 0.8099, 0.9651, 0.8099, 0.5349, 0.5599, 0.5349, 0.5599, 0.9651, 0.5599, 0.9651, 0.5599, 0.5349, 0.7474, 0.5349, 0.7474, 0.9651, 0.7474, 0.9651, 0.7474, 0.5349, 0.1224, 0.5349, 0.1224, 0.9651, 0.1224, 0.9651, 0.1224, 0.5349, 0.9349, 0.5349, 0.9349, 0.9651, 0.9349, 0.9651, 0.9349, 0.5349, 0.3099, 0.5349, 0.3099, 0.9651, 0.3099, 0.9651, 0.3099, 0.5349, 0.4974, 0.5349, 0.4974, 0.9651, 0.4974, 0.9651, 0.4974, 0.5349, 0.6849, 0.5349, 0.6849, 0.9651, 0.6849, 0.9651, 0.6849, 0.5349, 0.05987, 0.5349, 0.05987, 0.9651, 0.05987, 0.9651, 0.05987, 0.5349, 0.8724, 0.5349, 0.8724, 0.9651, 0.8724, 0.9651, 0.8724, 0.5349, 0.2474, 0.5349, 0.2474, 0.9651, 0.2474, 0.9651, 0.2474, 0.5349, 0.4349, 0.5349, 0.4349, 0.9651, 0.4349, 0.9651, 0.4349, 0.5349, 0.6224, 0.5349, 0.6224, 0.9651, 0.6224, 0.9651, 0.6224, 0.5349, 0.6224, 0.9651, 0.6224, 0.5349, 0.6224, 0.5349, 0.6224, 0.9651, 0.8724, 0.5349, 0.8724, 0.5349, 0.8724, 0.5349, 0.8724, 0.5349, 0.1849, 0.9651, 0.1849, 0.5349, 0.1849, 0.5349, 0.1849, 0.9651, 0.8724, 0.9651, 0.8724, 0.9651, 0.8724, 0.9651, 0.8724, 0.9651, 0.4974, 0.5349, 0.4974, 0.9651, 0.4974, 0.9651, 0.4974, 0.5349, 0.8724, 0.9651, 0.8724, 0.5349, 0.8724, 0.5349, 0.8724, 0.9651, 0.4974, 0.5349, 0.4974, 0.5349, 0.4974, 0.5349, 0.4974, 0.5349, 0.4974, 0.9651, 0.4974, 0.9651, 0.4974, 0.9651, 0.4974, 0.9651, 0.1224, 0.5349, 0.1224, 0.9651, 0.1224, 0.9651, 0.1224, 0.5349, 0.4974, 0.9651, 0.4974, 0.5349, 0.4974, 0.5349, 0.4974, 0.9651, 0.1224, 0.5349, 0.1224, 0.5349, 0.1224, 0.5349, 0.1224, 0.5349, 0.1224, 0.9651, 0.1224, 0.9651, 0.1224, 0.9651, 0.1224, 0.9651, 0.8099, 0.5349, 0.8099, 0.9651, 0.8099, 0.9651, 0.8099, 0.5349, 0.1224, 0.9651, 0.1224, 0.5349, 0.1224, 0.5349, 0.1224, 0.9651, 0.8099, 0.5349, 0.8099, 0.5349, 0.8099, 0.5349, 0.8099, 0.5349, 0.2474, 0.5349, 0.2474, 0.9651, 0.2474, 0.9651, 0.2474, 0.5349, 0.8099, 0.9651, 0.8099, 0.9651, 0.8099, 0.9651, 0.8099, 0.9651, 0.3724, 0.5349, 0.3724, 0.9651, 0.3724, 0.9651, 0.3724, 0.5349, 0.2474, 0.5349, 0.2474, 0.5349, 0.2474, 0.5349, 0.2474, 0.5349, 0.8099, 0.9651, 0.8099, 0.5349, 0.8099, 0.5349, 0.8099, 0.9651, 0.3724, 0.5349, 0.3724, 0.5349, 0.3724, 0.5349, 0.3724, 0.5349, 0.2474, 0.9651, 0.2474, 0.9651, 0.2474, 0.9651, 0.2474, 0.9651, 0.6849, 0.5349, 0.6849, 0.9651, 0.6849, 0.9651, 0.6849, 0.5349, 0.3724, 0.9651, 0.3724, 0.9651, 0.3724, 0.9651, 0.3724, 0.9651, 0.2474, 0.9651, 0.2474, 0.5349, 0.2474, 0.5349, 0.2474, 0.9651, 0.6849, 0.5349, 0.6849, 0.5349, 0.6849, 0.5349, 0.6849, 0.5349, 0.3724, 0.9651, 0.3724, 0.5349, 0.3724, 0.5349, 0.3724, 0.9651, 0.6849, 0.9651, 0.6849, 0.9651, 0.6849, 0.9651, 0.6849, 0.9651, 0.9349, 0.5349, 0.9349, 0.9651, 0.9349, 0.9651, 0.9349, 0.5349, 0.6849, 0.9651, 0.6849, 0.5349, 0.6849, 0.5349, 0.6849, 0.9651, 0.9349, 0.5349, 0.9349, 0.5349, 0.9349, 0.5349, 0.9349, 0.5349, 0.9349, 0.9651, 0.9349, 0.9651, 0.9349, 0.9651, 0.9349, 0.9651, 0.5599, 0.5349, 0.5599, 0.9651, 0.5599, 0.9651, 0.5599, 0.5349, 0.9349, 0.9651, 0.9349, 0.5349, 0.9349, 0.5349, 0.9349, 0.9651, 0.5599, 0.5349, 0.5599, 0.5349, 0.5599, 0.5349, 0.5599, 0.5349, 0.4349, 0.5349, 0.4349, 0.9651, 0.4349, 0.9651, 0.4349, 0.5349, 0.5599, 0.9651, 0.5599, 0.9651, 0.5599, 0.9651, 0.5599, 0.9651, 0.9974, 0.5349, 0.9974, 0.9651, 0.9974, 0.9651, 0.9974, 0.5349, 0.4349, 0.5349, 0.4349, 0.5349, 0.4349, 0.5349, 0.4349, 0.5349, 0.5599, 0.9651, 0.5599, 0.5349, 0.5599, 0.5349, 0.5599, 0.9651, 0.9974, 0.5349, 0.9974, 0.5349, 0.9974, 0.5349, 0.9974, 0.5349, 0.4349, 0.9651, 0.4349, 0.9651, 0.4349, 0.9651, 0.4349, 0.9651, 0.05987, 0.5349, 0.05987, 0.9651, 0.05987, 0.9651, 0.05987, 0.5349, 0.9974, 0.9651, 0.9974, 0.9651, 0.9974, 0.9651, 0.9974, 0.9651, 0.4349, 0.9651, 0.4349, 0.5349, 0.4349, 0.5349, 0.4349, 0.9651, 0.05987, 0.5349, 0.05987, 0.5349, 0.05987, 0.5349, 0.05987, 0.5349, 0.9974, 0.9651, 0.9974, 0.5349, 0.9974, 0.5349, 0.9974, 0.9651, 0.05987, 0.9651, 0.05987, 0.9651, 0.05987, 0.9651, 0.05987, 0.9651])
me_cylinder.update()

# ---- objects
ob_initialroom = bpy.data.objects.new('InitialRoom', me_cube_001)
ob_initialtunnel = bpy.data.objects.new('InitialTunnel', me_plane)
ob_treasure01 = bpy.data.objects.new('Treasure01', me_cube_002)
ob_initialroomcorridor = bpy.data.objects.new('InitialRoomCorridor', me_plane_001)
ob_waterwheel = bpy.data.objects.new('WaterWheel', me_cylinder)

# ---- transforms, parenting, visibility, modifiers, constraints
ob_initialroom.location = (0.0, 0.0, 0.0)
ob_initialtunnel.location = (0.0, 0.0, 0.0)
ob_treasure01.location = (9.0, 16.0, 0.0)
ob_initialroomcorridor.location = (-11.0, 0.0, 0.0)
ob_waterwheel.location = (-3.0, -5.4, 1.0)

# ---- collection membership
col_collection.objects.link(ob_initialroom)
col_collection.objects.link(ob_initialtunnel)
col_collection.objects.link(ob_treasure01)
col_collection.objects.link(ob_initialroomcorridor)
col_collection.objects.link(ob_waterwheel)

# ---- scene / render settings (as saved in the file)
scene.frame_start = 1; scene.frame_end = 250; scene.frame_set(1)
scene.render.engine = 'BLENDER_EEVEE_NEXT'
scene.cycles.sampling_pattern = 'TABULATED_SOBOL'
scene.cycles.use_light_tree = False
scene.view_settings.view_transform = 'Filmic'
bpy.context.view_layer.update()

# ---- added for rendering (the .blend has no active camera and no usable light): camera, sun
cam_auto = bpy.data.cameras.new('AutoCamera')
cam_auto.lens = 50.0
cam_auto.sensor_width = 36.0
cam_auto.clip_end = 1000.0
ob_auto_camera = bpy.data.objects.new('AutoCamera', cam_auto)
scene.collection.objects.link(ob_auto_camera)
ob_auto_camera.location = (43.7422, -56.0906, 49.3937)
ob_auto_camera.rotation_euler = (1.09748, -7.21219e-08, 0.694738)
scene.camera = ob_auto_camera
light_auto_sun = bpy.data.lights.new('AutoSun', 'SUN')
light_auto_sun.energy = 3.0
light_auto_sun.angle = 0.0523599
ob_auto_sun = bpy.data.objects.new('AutoSun', light_auto_sun)
scene.collection.objects.link(ob_auto_sun)
ob_auto_sun.rotation_euler = (0.872665, 0.174533, 0.523599)
bpy.context.view_layer.update()
